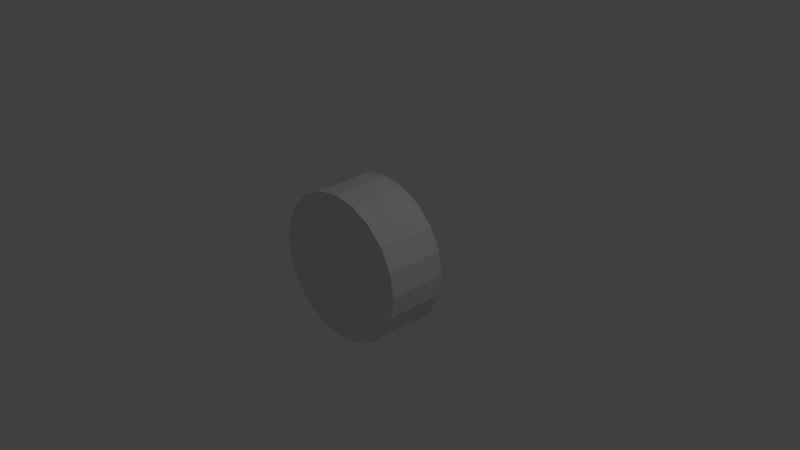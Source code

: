 # Source: roundcake.blend  (saved by Blender 2.76.0; exported with 4.5.12 LTS)
import bpy
from mathutils import Matrix  # noqa: F401  (used for matrix-valued properties, if any)

bpy.ops.wm.read_factory_settings(use_empty=True)
scene = bpy.context.scene
scene.name = 'Scene'

# ---- collections
col_collection_1 = bpy.data.collections.new('Collection 1'); scene.collection.children.link(col_collection_1)

# ---- world
world_world = bpy.data.worlds.new('World'); scene.world = world_world
world_world.color = (0.05088, 0.05088, 0.05088)
world_world.use_sun_shadow = False
world_world.sun_shadow_jitter_overblur = 0.0
world_world.cycles.sampling_method = 'MANUAL'
world_world.cycles.sample_map_resolution = 256

# ---- cameras
cam_camera = bpy.data.cameras.new('Camera')
cam_camera.clip_end = 100.0
cam_camera.lens = 35.0
cam_camera.sensor_width = 32.0
cam_camera.sensor_height = 18.0
cam_camera.ortho_scale = 7.314
cam_camera.dof.focus_distance = 0.0
cam_camera.dof.aperture_fstop = 128.0

# ---- lights
light_lamp = bpy.data.lights.new('Lamp', 'POINT')
light_lamp.transmission_factor = 0.0
light_lamp.cutoff_distance = 30.0
light_lamp.energy = 100.0
light_lamp.shadow_buffer_clip_start = 1.001
light_lamp.shadow_soft_size = 0.1
light_lamp.shadow_maximum_resolution = 0.006
light_lamp.use_absolute_resolution = True
light_lamp.cycles.use_multiple_importance_sampling = False

# ---- meshes
me_cylinder = bpy.data.meshes.new('Cylinder')
me_cylinder.from_pydata([(0.2275, 0.84, -0.7163), (0.2898, 0.9082, -0.734), (0.2529, 0.9129, -0.734), (0.2398, 0.9065, -0.734), (0.1644, 0.9065, -0.734), (0.09646, 0.8737, -0.734), (0.04946, 0.9112, -0.734), (0.03882, 0.8631, -0.7354), (0.05053, 0.8277, -0.7343), (0.08334, 0.824, -0.7309), (0.1307, 0.8146, -0.7261), (0.1834, 0.8146, -0.7208), (0.2308, 0.824, -0.716), (0.2183, 0.8122, -0.7172), (0.2568, 0.8631, -0.8256), (0.3143, 0.95, -0.8849), (0.2736, 0.9559, -0.8613), (0.2148, 0.9065, -0.8274), (0.1495, 0.9065, -0.7897), (0.09064, 0.8737, -0.7557), (0.04993, 0.9112, -0.7322), (0.04, 0.8631, -0.7282), (0.05074, 0.8277, -0.733), (0.08081, 0.824, -0.7465), (0.1243, 0.8146, -0.766), (0.1725, 0.8146, -0.7877), (0.216, 0.824, -0.8073), (0.246, 0.8277, -0.8208), (0.1556, 0.84, -0.8763), (0.1714, 0.9082, -0.9391), (0.153, 0.9129, -0.9071), (0.1464, 0.9065, -0.8957), (0.1087, 0.9065, -0.8305), (0.07474, 0.8737, -0.7716), (0.05123, 0.9112, -0.7309), (0.04467, 0.8631, -0.7224), (0.05155, 0.8277, -0.732), (0.07084, 0.824, -0.7587), (0.0987, 0.8146, -0.7974), (0.1296, 0.8146, -0.8403), (0.1575, 0.824, -0.8789), (0.1502, 0.8122, -0.8688), (0.07554, 0.8631, -0.9563), (0.05301, 0.95, -1.036), (0.05301, 0.9559, -0.9887), (0.05301, 0.9065, -0.9208), (0.05301, 0.9065, -0.8454), (0.05301, 0.8737, -0.7775), (0.05301, 0.9112, -0.7304), (0.05157, 0.8631, -0.7198), (0.05276, 0.8277, -0.7315), (0.05608, 0.824, -0.7643), (0.06089, 0.8146, -0.8117), (0.06622, 0.8146, -0.8644), (0.07103, 0.824, -0.9118), (0.07435, 0.8277, -0.9446), (-0.01891, 0.84, -0.8939), (-0.0654, 0.9082, -0.9391), (-0.04695, 0.9129, -0.9071), (-0.04038, 0.9065, -0.8957), (-0.002681, 0.9065, -0.8305), (0.03128, 0.8737, -0.7716), (0.05478, 0.9112, -0.7309), (0.05886, 0.8631, -0.721), (0.05403, 0.8277, -0.7317), (0.04051, 0.824, -0.7618), (0.02096, 0.8146, -0.8053), (-0.0007279, 0.8146, -0.8535), (-0.02027, 0.824, -0.897), (-0.01513, 0.8122, -0.8855), (-0.1282, 0.8631, -0.8647), (-0.2083, 0.95, -0.8849), (-0.1676, 0.9559, -0.8613), (-0.1087, 0.9065, -0.8274), (-0.04345, 0.9065, -0.7897), (0.01538, 0.8737, -0.7557), (0.05608, 0.9112, -0.7322), (0.06458, 0.8631, -0.7257), (0.05503, 0.8277, -0.7325), (0.02828, 0.824, -0.7518), (-0.01038, 0.8146, -0.7797), (-0.05328, 0.8146, -0.8106), (-0.09193, 0.824, -0.8385), (-0.1187, 0.8277, -0.8578), (-0.1215, 0.84, -0.7517), (-0.1838, 0.9082, -0.734), (-0.1469, 0.9129, -0.734), (-0.1338, 0.9065, -0.734), (-0.05837, 0.9065, -0.734), (0.009555, 0.8737, -0.734), (0.05656, 0.9112, -0.734), (0.0672, 0.8631, -0.7326), (0.05549, 0.8277, -0.7338), (0.02268, 0.824, -0.7371), (-0.02473, 0.8146, -0.7419), (-0.07735, 0.8146, -0.7472), (-0.1248, 0.824, -0.752), (-0.1123, 0.8122, -0.7508), (-0.1508, 0.8631, -0.6424), (-0.2083, 0.95, -0.5832), (-0.1676, 0.9559, -0.6067), (-0.1087, 0.9065, -0.6406), (-0.04345, 0.9065, -0.6783), (0.01538, 0.8737, -0.7123), (0.05608, 0.9112, -0.7358), (0.06602, 0.8631, -0.7399), (0.05528, 0.8277, -0.735), (0.02521, 0.824, -0.7215), (-0.01826, 0.8146, -0.702), (-0.06649, 0.8146, -0.6803), (-0.11, 0.824, -0.6607), (-0.14, 0.8277, -0.6472), (-0.04955, 0.84, -0.5917), (-0.0654, 0.9082, -0.5289), (-0.04695, 0.9129, -0.5609), (-0.04038, 0.9065, -0.5723), (-0.002681, 0.9065, -0.6375), (0.03128, 0.8737, -0.6964), (0.05478, 0.9112, -0.7371), (0.06135, 0.8631, -0.7456), (0.05447, 0.8277, -0.736), (0.03518, 0.824, -0.7093), (0.007314, 0.8146, -0.6706), (-0.02362, 0.8146, -0.6277), (-0.05148, 0.824, -0.5891), (-0.04415, 0.8122, -0.5992), (0.03048, 0.8631, -0.5117), (0.05301, 0.95, -0.4323), (0.05301, 0.9559, -0.4793), (0.05301, 0.9065, -0.5472), (0.05301, 0.9065, -0.6226), (0.05301, 0.8737, -0.6905), (0.05301, 0.9112, -0.7376), (0.05445, 0.8631, -0.7482), (0.05326, 0.8277, -0.7365), (0.04993, 0.824, -0.7037), (0.04513, 0.8146, -0.6563), (0.03979, 0.8146, -0.6036), (0.03499, 0.824, -0.5562), (0.03166, 0.8277, -0.5234), (0.1249, 0.84, -0.5741), (0.1714, 0.9082, -0.5289), (0.153, 0.9129, -0.5609), (0.1464, 0.9065, -0.5723), (0.1087, 0.9065, -0.6375), (0.07474, 0.8737, -0.6964), (0.05123, 0.9112, -0.7371), (0.04716, 0.8631, -0.747), (0.05199, 0.8277, -0.7363), (0.06551, 0.824, -0.7062), (0.08505, 0.8146, -0.6627), (0.1067, 0.8146, -0.6145), (0.1263, 0.824, -0.571), (0.1211, 0.8122, -0.5825), (0.2342, 0.8631, -0.6033), (0.3143, 0.95, -0.5832), (0.2736, 0.9559, -0.6067), (0.2148, 0.9065, -0.6406), (0.1495, 0.9065, -0.6783), (0.09064, 0.8737, -0.7123), (0.04993, 0.9112, -0.7358), (0.04144, 0.8631, -0.7423), (0.05099, 0.8277, -0.7355), (0.07774, 0.824, -0.7162), (0.1164, 0.8146, -0.6883), (0.1593, 0.8146, -0.6574), (0.198, 0.824, -0.6295), (0.2247, 0.8277, -0.6102), (0.003734, 0.09977, -1.003), (0.003734, 0.7294, -1.017), (0.3128, 0.09977, -0.9536), (0.3173, 0.7294, -0.9676), (0.5915, 0.09977, -0.8116), (0.6001, 0.7294, -0.8234), (0.8128, 0.09977, -0.5904), (0.8246, 0.7294, -0.599), (0.9548, 0.09977, -0.3116), (0.9687, 0.7294, -0.3161), (1.004, 0.09977, -0.002576), (1.018, 0.7294, -0.002576), (0.9548, 0.09977, 0.3064), (0.9687, 0.7294, 0.311), (0.8128, 0.09977, 0.5852), (0.8246, 0.7294, 0.5938), (0.5915, 0.09977, 0.8064), (0.6001, 0.7294, 0.8183), (0.3128, 0.09977, 0.9485), (0.3173, 0.7294, 0.9624), (0.003733, 0.09977, 0.9974), (0.003733, 0.7294, 1.012), (-0.3053, 0.09977, 0.9485), (-0.3098, 0.7294, 0.9624), (-0.5841, 0.09977, 0.8064), (-0.5927, 0.7294, 0.8183), (-0.8053, 0.09977, 0.5852), (-0.8171, 0.7294, 0.5938), (-0.9473, 0.09977, 0.3064), (-0.9612, 0.7294, 0.311), (-0.9963, 0.09977, -0.002577), (-1.011, 0.7294, -0.002577), (-0.9473, 0.09977, -0.3116), (-0.9612, 0.7294, -0.3161), (-0.8053, 0.09977, -0.5904), (-0.8171, 0.7294, -0.599), (-0.5841, 0.09977, -0.8116), (-0.5927, 0.7294, -0.8234), (-0.3053, 0.09977, -0.9536), (-0.3098, 0.7294, -0.9676), (0.3228, 0.7945, -0.9847), (0.003734, 0.7945, -1.035), (0.6107, 0.7945, -0.838), (0.8392, 0.7945, -0.6096), (0.9859, 0.7945, -0.3217), (1.036, 0.7945, -0.002576), (0.9859, 0.7945, 0.3165), (0.8392, 0.7945, 0.6044), (0.6107, 0.7945, 0.8329), (0.3228, 0.7945, 0.9795), (0.003733, 0.7945, 1.03), (-0.3154, 0.7945, 0.9795), (-0.6032, 0.7945, 0.8329), (-0.8317, 0.7945, 0.6044), (-0.9784, 0.7945, 0.3165), (-1.029, 0.7945, -0.002577), (-0.9784, 0.7945, -0.3217), (-0.8317, 0.7945, -0.6096), (-0.6032, 0.7945, -0.838), (-0.3154, 0.7945, -0.9847), (0.2955, 0.8658, -0.9007), (0.003734, 0.8658, -0.9469), (0.5588, 0.8658, -0.7666), (0.7677, 0.8658, -0.5576), (0.9019, 0.8658, -0.2944), (0.9481, 0.8658, -0.002576), (0.9019, 0.8658, 0.2892), (0.7677, 0.8658, 0.5525), (0.5588, 0.8658, 0.7614), (0.2955, 0.8658, 0.8955), (0.003733, 0.8658, 0.9418), (-0.2881, 0.8658, 0.8955), (-0.5513, 0.8658, 0.7614), (-0.7603, 0.8658, 0.5525), (-0.8944, 0.8658, 0.2892), (-0.9406, 0.8658, -0.002577), (-0.8944, 0.8658, -0.2944), (-0.7602, 0.8658, -0.5576), (-0.5513, 0.8658, -0.7666), (-0.2881, 0.8658, -0.9007), (0.2825, 0.8098, -0.8604), (0.003734, 0.8098, -0.9045), (0.5339, 0.8098, -0.7323), (0.7334, 0.8098, -0.5327), (0.8615, 0.8098, -0.2813), (0.9057, 0.8098, -0.002576), (0.8615, 0.8098, 0.2761), (0.7334, 0.8098, 0.5276), (0.5339, 0.8098, 0.7271), (0.2825, 0.8098, 0.8552), (0.003733, 0.8098, 0.8994), (-0.275, 0.8098, 0.8552), (-0.5264, 0.8098, 0.7271), (-0.726, 0.8098, 0.5276), (-0.8541, 0.8098, 0.2761), (-0.8982, 0.8098, -0.002577), (-0.8541, 0.8098, -0.2813), (-0.726, 0.8098, -0.5327), (-0.5264, 0.8098, -0.7323), (-0.275, 0.8098, -0.8604), (0.1633, 0.7945, -1.01), (0.4668, 0.7945, -0.9114), (0.7249, 0.7945, -0.7238), (0.9125, 0.7945, -0.4656), (1.011, 0.7945, -0.1621), (1.011, 0.7945, 0.157), (0.9125, 0.7945, 0.4605), (0.7249, 0.7945, 0.7186), (0.4668, 0.7945, 0.9062), (0.1633, 0.7945, 1.005), (-0.1558, 0.7945, 1.005), (-0.4593, 0.7945, 0.9062), (-0.7175, 0.7945, 0.7186), (-0.905, 0.7945, 0.4605), (-1.004, 0.7945, 0.157), (-1.004, 0.7945, -0.1621), (-0.905, 0.7945, -0.4656), (-0.7175, 0.7945, -0.7238), (-0.4593, 0.7945, -0.9114), (-0.1558, 0.7945, -1.01), (0.1496, 0.8493, -0.9238), (0.4272, 0.8493, -0.8336), (0.6633, 0.8493, -0.6621), (0.8348, 0.8493, -0.426), (0.925, 0.8493, -0.1485), (0.925, 0.8493, 0.1433), (0.8348, 0.8493, 0.4209), (0.6633, 0.8493, 0.6569), (0.4272, 0.8493, 0.8285), (0.1496, 0.8493, 0.9187), (-0.1422, 0.8493, 0.9187), (-0.4197, 0.8493, 0.8285), (-0.6558, 0.8493, 0.6569), (-0.8273, 0.8493, 0.4209), (-0.9175, 0.8493, 0.1433), (-0.9175, 0.8493, -0.1485), (-0.8273, 0.8493, -0.426), (-0.6558, 0.8493, -0.6621), (-0.4197, 0.8493, -0.8336), (-0.1422, 0.8493, -0.9238), (-0.9364, 0.8219, 0.3029), (-0.9848, 0.8219, -0.002577), (0.8034, 0.8219, 0.5784), (0.5848, 0.8219, 0.7971), (0.003734, 0.8219, -0.9911), (0.3092, 0.8219, -0.9427), (-0.9364, 0.8219, -0.308), (0.3092, 0.8219, 0.9375), (0.5848, 0.8219, -0.8023), (-0.796, 0.8219, -0.5836), (0.003733, 0.8219, 0.9859), (0.8034, 0.8219, -0.5836), (-0.5773, 0.8219, -0.8023), (-0.3017, 0.8219, 0.9375), (0.9439, 0.8219, -0.308), (-0.3017, 0.8219, -0.9427), (-0.5773, 0.8219, 0.7971), (0.9922, 0.8219, -0.002576), (-0.796, 0.8219, 0.5784), (0.9439, 0.8219, 0.3029), (0.8736, 0.7714, 0.4407), (-0.8662, 0.7714, 0.4407), (0.968, 0.7714, 0.1502), (-0.6866, 0.7714, 0.6878), (-0.149, 0.7714, -0.9669), (0.968, 0.7714, -0.1553), (-0.4395, 0.7714, 0.8673), (-0.4395, 0.7714, -0.8725), (0.8736, 0.7714, -0.4458), (-0.149, 0.7714, 0.9617), (-0.6866, 0.7714, -0.6929), (0.6941, 0.7714, -0.6929), (0.1565, 0.7714, 0.9617), (-0.8662, 0.7714, -0.4458), (0.447, 0.7714, -0.8725), (0.447, 0.7714, 0.8673), (-0.9606, 0.7714, -0.1553), (0.1565, 0.7714, -0.9669), (0.6941, 0.7714, 0.6878), (-0.9606, 0.7714, 0.1502), (0.1656, 0.8321, -0.5009), (0.003734, 0.8321, -0.5265), (0.3117, 0.8321, -0.4264), (0.4276, 0.8321, -0.3105), (0.502, 0.8321, -0.1645), (0.5277, 0.8321, -0.002576), (0.502, 0.8321, 0.1593), (0.4276, 0.8321, 0.3054), (0.3117, 0.8321, 0.4213), (0.1656, 0.8321, 0.4957), (0.003734, 0.8321, 0.5214), (-0.1582, 0.8321, 0.4957), (-0.3042, 0.8321, 0.4213), (-0.4201, 0.8321, 0.3054), (-0.4946, 0.8321, 0.1593), (-0.5202, 0.8321, -0.002577), (-0.4946, 0.8321, -0.1645), (-0.4201, 0.8321, -0.3105), (-0.3042, 0.8321, -0.4264), (-0.1582, 0.8321, -0.5009), (-1.008, 1.736e-06, -0.002577), (-0.5908, 1.617e-06, -0.8208), (-0.3088, 2.213e-06, 0.9594), (-0.8145, 1.736e-06, -0.5971), (-0.9582, 1.736e-06, -0.3151), (-0.5908, 2.094e-06, 0.8157), (0.822, 1.974e-06, 0.5919), (-0.9582, 1.855e-06, 0.31), (-0.8145, 1.974e-06, 0.5919), (0.5982, 2.094e-06, 0.8157), (0.9657, 1.736e-06, -0.3151), (0.003733, 2.213e-06, 1.009), (0.3163, 1.974e-06, 0.9594), (0.9657, 1.855e-06, 0.31), (1.015, 1.736e-06, -0.002576), (0.3163, 1.617e-06, -0.9645), (0.003734, 1.617e-06, -1.014), (-0.3088, 1.617e-06, -0.9645), (0.822, 1.736e-06, -0.5971), (0.5982, 1.617e-06, -0.8208), (-0.3114, 0.05282, -0.9725), (-0.5957, 0.05282, -0.8276), (-0.8213, 0.05282, -0.602), (-0.9662, 0.05282, -0.3177), (-1.016, 0.05282, -0.002577), (-0.9662, 0.05282, 0.3126), (-0.8213, 0.05282, 0.5969), (-0.5957, 0.05282, 0.8225), (-0.3114, 0.05282, 0.9673), (0.003733, 0.05282, 1.017), (0.3189, 0.05282, 0.9673), (0.6032, 0.05282, 0.8225), (0.8288, 0.05282, 0.5969), (0.9736, 0.05282, 0.3126), (1.024, 0.05282, -0.002576), (0.9736, 0.05282, -0.3177), (0.8288, 0.05282, -0.602), (0.6032, 0.05282, -0.8276), (0.3189, 0.05282, -0.9725), (0.003734, 0.05282, -1.022), (0.1428, 0.8309, -0.645), (0.1428, 0.8621, -0.6616), (0.1428, 0.8309, -0.8601), (0.1428, 0.8621, -0.8325), (0.3201, 0.8643, -0.6639), (0.3201, 0.89, -0.6805), (0.3201, 0.8643, -0.8412), (0.3201, 0.89, -0.8136), (0.4165, 0.8765, -0.7843), (0.4165, 0.8592, -0.8119), (0.4165, 0.8765, -0.7098), (0.4165, 0.8592, -0.6932), (0.4428, 0.8519, -0.7774), (0.4428, 0.8411, -0.7898), (0.4428, 0.8519, -0.7308), (0.4428, 0.8411, -0.7153), (0.475, 0.8683, -0.7648), (0.475, 0.8647, -0.7648), (0.475, 0.8683, -0.7403), (0.475, 0.8647, -0.7403), (0.09533, 0.8226, -0.6977), (0.09533, 0.8385, -0.7143), (0.09533, 0.8385, -0.7798), (0.09533, 0.8226, -0.8074), (0.1276, 0.8523, -0.746), (0.2314, 0.8761, -0.823), (0.3049, 0.8802, -0.746), (0.2314, 0.8761, -0.6711), (0.4013, 0.8667, -0.746), (0.3683, 0.8832, -0.6952), (0.3683, 0.8832, -0.7989), (0.4428, 0.8519, -0.7526), (0.4296, 0.8642, -0.7209), (0.4296, 0.8642, -0.7732), (0.475, 0.8683, -0.7525), (0.4589, 0.8601, -0.7773), (0.4589, 0.8601, -0.7278), (0.08012, 0.8287, -0.746), (0.1191, 0.8503, -0.8062), (0.1191, 0.8503, -0.688), (0.1038, 0.8405, -0.746), (0.4589, 0.8601, -0.7525), (0.4296, 0.8642, -0.7526), (0.3531, 0.8735, -0.746), (0.2162, 0.8663, -0.746), (-0.1009, 0.8309, -0.6909), (-0.08826, 0.8621, -0.68), (0.06222, 0.8309, -0.5506), (0.04128, 0.8621, -0.5686), (-0.2021, 0.8643, -0.5441), (-0.1895, 0.89, -0.5333), (-0.0677, 0.8643, -0.4285), (-0.08864, 0.89, -0.4465), (-0.1737, 0.8765, -0.3925), (-0.1528, 0.8592, -0.3745), (-0.2301, 0.8765, -0.4411), (-0.2428, 0.8592, -0.4519), (-0.1961, 0.8519, -0.377), (-0.1867, 0.8411, -0.3689), (-0.2314, 0.8519, -0.4074), (-0.2432, 0.8411, -0.4175), (-0.2266, 0.8683, -0.3609), (-0.2266, 0.8647, -0.3609), (-0.2452, 0.8683, -0.3769), (-0.2452, 0.8647, -0.3769), (-0.03002, 0.8226, -0.6925), (-0.0174, 0.8385, -0.6817), (0.0323, 0.8385, -0.6389), (0.05324, 0.8226, -0.6209), (-0.01439, 0.8523, -0.6366), (-0.02368, 0.8761, -0.5076), (-0.13, 0.8802, -0.5021), (-0.1389, 0.8761, -0.6066), (-0.1928, 0.8667, -0.429), (-0.2098, 0.8832, -0.4872), (-0.1312, 0.8832, -0.4195), (-0.2149, 0.8519, -0.3932), (-0.2304, 0.8642, -0.4239), (-0.1907, 0.8642, -0.3897), (-0.2359, 0.8683, -0.3689), (-0.2066, 0.8601, -0.3649), (-0.2442, 0.8601, -0.3972), (0.01655, 0.8287, -0.6725), (0.03679, 0.8503, -0.6038), (-0.05283, 0.8503, -0.6808), (0.001082, 0.8405, -0.6545), (-0.2254, 0.8601, -0.3811), (-0.2064, 0.8642, -0.4032), (-0.1614, 0.8735, -0.4656), (-0.07218, 0.8663, -0.5693), (-0.6743, 0.8396, 0.1085), (-0.7006, 0.9034, 0.0445), (-0.6937, 0.911, 0.08023), (-0.6915, 0.9057, 0.09369), (-0.6778, 0.9118, 0.1676), (-0.6666, 0.8848, 0.2371), (-0.6566, 0.9259, 0.2798), (-0.6579, 0.8789, 0.2947), (-0.6602, 0.8426, 0.2862), (-0.663, 0.8362, 0.2538), (-0.6673, 0.8227, 0.2073), (-0.6716, 0.8181, 0.1548), (-0.6752, 0.8234, 0.1067), (-0.6746, 0.8128, 0.1202), (-0.7862, 0.8659, 0.09725), (-0.8517, 0.9508, 0.04369), (-0.821, 0.9588, 0.07886), (-0.7787, 0.9126, 0.1349), (-0.7298, 0.9159, 0.1921), (-0.6869, 0.8864, 0.2466), (-0.655, 0.9257, 0.279), (-0.651, 0.8784, 0.2923), (-0.659, 0.8426, 0.2858), (-0.6779, 0.8372, 0.2591), (-0.7053, 0.8253, 0.2208), (-0.7354, 0.8225, 0.1774), (-0.7622, 0.8294, 0.1375), (-0.7808, 0.8313, 0.1101), (-0.8184, 0.8539, 0.2075), (-0.8805, 0.9238, 0.1971), (-0.8456, 0.9282, 0.2091), (-0.8334, 0.9218, 0.214), (-0.7624, 0.9214, 0.2393), (-0.6996, 0.8885, 0.2651), (-0.6539, 0.9256, 0.2775), (-0.6462, 0.8777, 0.2867), (-0.6581, 0.8424, 0.2848), (-0.6881, 0.8387, 0.271), (-0.7315, 0.829, 0.2515), (-0.7793, 0.8287, 0.2288), (-0.822, 0.8379, 0.2075), (-0.8111, 0.8263, 0.214), (-0.8816, 0.8875, 0.2982), (-0.9523, 0.98, 0.3266), (-0.9059, 0.9835, 0.3177), (-0.841, 0.9307, 0.31), (-0.7669, 0.9267, 0.2966), (-0.7014, 0.8906, 0.2874), (-0.6538, 0.9254, 0.2756), (-0.6449, 0.877, 0.2795), (-0.6579, 0.8423, 0.2836), (-0.6909, 0.8402, 0.2865), (-0.7387, 0.8328, 0.2911), (-0.7914, 0.8352, 0.2952), (-0.8385, 0.8467, 0.2981), (-0.8712, 0.8517, 0.3004), (-0.804, 0.869, 0.3817), (-0.8373, 0.943, 0.4291), (-0.8091, 0.9445, 0.405), (-0.7994, 0.9369, 0.3971), (-0.7421, 0.9304, 0.3485), (-0.6917, 0.892, 0.3076), (-0.6546, 0.9253, 0.274), (-0.6474, 0.8765, 0.2725), (-0.6583, 0.8422, 0.2823), (-0.6856, 0.8413, 0.3013), (-0.7251, 0.8357, 0.329), (-0.7685, 0.84, 0.3589), (-0.8073, 0.8533, 0.3849), (-0.7974, 0.8406, 0.3789), (-0.7544, 0.8992, 0.4815), (-0.7565, 0.9933, 0.5557), (-0.7406, 0.9947, 0.5111), (-0.7198, 0.9389, 0.4519), (-0.6946, 0.9316, 0.3812), (-0.6732, 0.8925, 0.3204), (-0.6561, 0.9252, 0.273), (-0.653, 0.8763, 0.2678), (-0.6593, 0.8422, 0.2815), (-0.6735, 0.8418, 0.3115), (-0.6942, 0.8369, 0.3552), (-0.7168, 0.8421, 0.4027), (-0.7368, 0.8561, 0.4447), (-0.7507, 0.8629, 0.4741), (-0.6455, 0.8698, 0.4568), (-0.6143, 0.9419, 0.5086), (-0.6208, 0.9435, 0.472), (-0.6234, 0.936, 0.4597), (-0.6372, 0.9299, 0.3858), (-0.6508, 0.8918, 0.3222), (-0.6579, 0.9253, 0.2728), (-0.6602, 0.8764, 0.2664), (-0.6606, 0.8422, 0.2813), (-0.658, 0.8414, 0.3143), (-0.6544, 0.8361, 0.3625), (-0.6501, 0.8407, 0.415), (-0.6458, 0.8542, 0.4615), (-0.6473, 0.8414, 0.4501), (-0.5319, 0.8894, 0.4639), (-0.46, 0.9775, 0.5019), (-0.4903, 0.9813, 0.4657), (-0.5362, 0.9291, 0.4185), (-0.5852, 0.9258, 0.3613), (-0.6305, 0.8902, 0.3126), (-0.6596, 0.9254, 0.2736), (-0.6672, 0.8769, 0.2689), (-0.6618, 0.8423, 0.2817), (-0.6432, 0.8404, 0.3091), (-0.6164, 0.8335, 0.349), (-0.5863, 0.8363, 0.3924), (-0.5588, 0.8482, 0.4307), (-0.5399, 0.8536, 0.4574), (-0.5015, 0.8556, 0.3578), (-0.4343, 0.9215, 0.356), (-0.4689, 0.9263, 0.3432), (-0.4815, 0.9199, 0.3394), (-0.5525, 0.9203, 0.3141), (-0.6177, 0.8881, 0.2942), (-0.6606, 0.9256, 0.2751), (-0.672, 0.8776, 0.2745), (-0.6626, 0.8424, 0.2827), (-0.633, 0.839, 0.2971), (-0.5903, 0.8298, 0.3184), (-0.5425, 0.83, 0.3411), (-0.4991, 0.8397, 0.3606), (-0.5108, 0.8279, 0.3563), (-0.4366, 0.8678, 0.263), (-0.3594, 0.9483, 0.219), (-0.4054, 0.9567, 0.2269), (-0.474, 0.911, 0.2434), (-0.548, 0.915, 0.2568), (-0.616, 0.886, 0.2719), (-0.6608, 0.9258, 0.2769), (-0.6733, 0.8783, 0.2817), (-0.6629, 0.8425, 0.284), (-0.6302, 0.8375, 0.2817), (-0.583, 0.826, 0.2788), (-0.5304, 0.8236, 0.2746), (-0.4826, 0.831, 0.27), (-0.4496, 0.8331, 0.2671), (-0.5159, 0.8405, 0.1836), (-0.4775, 0.9022, 0.1239), (-0.5053, 0.9101, 0.1473), (-0.5156, 0.9048, 0.1564), (-0.5728, 0.9113, 0.2049), (-0.6257, 0.8845, 0.2516), (-0.66, 0.9259, 0.2786), (-0.6708, 0.8788, 0.2886), (-0.6624, 0.8426, 0.2852), (-0.6355, 0.8363, 0.2669), (-0.5967, 0.823, 0.2408), (-0.5532, 0.8187, 0.211), (-0.5137, 0.8243, 0.1832), (-0.5245, 0.8136, 0.1913), (-0.5637, 0.8561, 0.07969), (-0.5552, 0.935, -0.01012), (-0.5707, 0.9455, 0.03343), (-0.5952, 0.9028, 0.1016), (-0.6203, 0.9101, 0.1723), (-0.6442, 0.8841, 0.2389), (-0.6585, 0.9259, 0.2796), (-0.6652, 0.879, 0.2934), (-0.6614, 0.8427, 0.286), (-0.6475, 0.8359, 0.2567), (-0.6275, 0.8218, 0.2147), (-0.6049, 0.8167, 0.1671), (-0.5843, 0.8216, 0.1234), (-0.57, 0.822, 0.09344), (-0.5892, 0.8337, 0.1796), (-0.6044, 0.8656, 0.1798), (-0.8005, 0.845, 0.218), (-0.7722, 0.8746, 0.2103), (-0.6388, 0.8535, 0.00627), (-0.6542, 0.88, 0.006938), (-0.813, 0.8628, 0.03789), (-0.7849, 0.887, 0.03067), (-0.7742, 0.8641, -0.06779), (-0.802, 0.8484, -0.06133), (-0.7011, 0.8602, -0.08107), (-0.6853, 0.8422, -0.0825), (-0.7732, 0.8372, -0.09265), (-0.7858, 0.8271, -0.08948), (-0.7274, 0.8347, -0.101), (-0.7125, 0.8232, -0.1028), (-0.7661, 0.8502, -0.1278), (-0.7662, 0.8466, -0.1275), (-0.7419, 0.8489, -0.1322), (-0.742, 0.8454, -0.1319), (-0.6326, 0.832, 0.2363), (-0.6483, 0.8487, 0.2378), (-0.7127, 0.8522, 0.2495), (-0.7404, 0.8378, 0.2558), (-0.6848, 0.8616, 0.2106), (-0.7786, 0.8808, 0.1205), (-0.7161, 0.8749, 0.03439), (-0.6293, 0.8728, 0.09337), (-0.7342, 0.8536, -0.05885), (-0.6776, 0.8701, -0.03707), (-0.7796, 0.8755, -0.01856), (-0.7487, 0.8359, -0.09709), (-0.7148, 0.8475, -0.09092), (-0.7662, 0.8502, -0.08158), (-0.754, 0.8495, -0.13), (-0.7757, 0.844, -0.1091), (-0.727, 0.8414, -0.118), (-0.6771, 0.8419, 0.2592), (-0.7425, 0.8634, 0.2299), (-0.6263, 0.8572, 0.2088), (-0.6809, 0.8517, 0.2349), (-0.7514, 0.8427, -0.1136), (-0.7459, 0.8491, -0.08527), (-0.7251, 0.8642, -0.01223), (-0.7005, 0.8682, 0.1225), (-0.5898, 0.8559, 0.4266), (-0.5803, 0.8854, 0.4095), (-0.4818, 0.8353, 0.2417), (-0.4945, 0.869, 0.2627), (-0.426, 0.8897, 0.4966), (-0.4166, 0.9137, 0.48), (-0.3369, 0.8727, 0.3443), (-0.3498, 0.9009, 0.3657), (-0.2818, 0.8915, 0.4406), (-0.2685, 0.8717, 0.4184), (-0.3192, 0.8986, 0.5046), (-0.3282, 0.8831, 0.5204), (-0.2633, 0.8681, 0.462), (-0.2575, 0.8561, 0.4523), (-0.2868, 0.8726, 0.502), (-0.295, 0.8633, 0.5164), (-0.2413, 0.886, 0.4875), (-0.2414, 0.8825, 0.4879), (-0.2537, 0.8884, 0.5087), (-0.2538, 0.8848, 0.509), (-0.6047, 0.8419, 0.3582), (-0.5957, 0.8562, 0.3425), (-0.5628, 0.8499, 0.2861), (-0.5495, 0.8314, 0.2638), (-0.5514, 0.8673, 0.3302), (-0.4221, 0.885, 0.3142), (-0.3973, 0.8975, 0.417), (-0.4985, 0.8995, 0.4448), (-0.3145, 0.8852, 0.4668), (-0.3679, 0.9061, 0.4923), (-0.3158, 0.8962, 0.4032), (-0.2758, 0.8705, 0.4834), (-0.3027, 0.8855, 0.5029), (-0.2764, 0.8805, 0.4579), (-0.2475, 0.8872, 0.4981), (-0.2492, 0.8765, 0.4694), (-0.2741, 0.8812, 0.512), (-0.5933, 0.8432, 0.3084), (-0.5286, 0.8594, 0.2744), (-0.588, 0.8708, 0.376), (-0.5724, 0.8553, 0.3193), (-0.2617, 0.8788, 0.4907), (-0.2868, 0.8825, 0.4756), (-0.3559, 0.8913, 0.4419), (-0.4744, 0.8824, 0.3736), (0.3746, 0.835, -0.4343), (0.4017, 0.8687, -0.4097), (0.3903, 0.8727, -0.4252), (0.3862, 0.8699, -0.4311), (0.3628, 0.8731, -0.4633), (0.3416, 0.8588, -0.4939), (0.3271, 0.8806, -0.512), (0.3243, 0.8557, -0.5195), (0.3274, 0.8366, -0.5159), (0.3361, 0.8332, -0.5011), (0.3487, 0.826, -0.4799), (0.3628, 0.8236, -0.4558), (0.3754, 0.8264, -0.4336), (0.3721, 0.8208, -0.4399), (0.4306, 0.8489, -0.4544), (0.474, 0.8938, -0.4438), (0.4514, 0.898, -0.4535), (0.4184, 0.8736, -0.4707), (0.382, 0.8753, -0.4868), (0.3491, 0.8597, -0.5031), (0.3265, 0.8805, -0.5113), (0.3216, 0.8555, -0.5167), (0.3269, 0.8365, -0.5154), (0.342, 0.8337, -0.507), (0.3638, 0.8274, -0.495), (0.3881, 0.8259, -0.4811), (0.41, 0.8296, -0.4681), (0.4251, 0.8306, -0.4593), (0.4208, 0.8425, -0.5144), (0.4528, 0.8795, -0.5236), (0.4334, 0.8818, -0.5213), (0.4265, 0.8784, -0.5209), (0.3868, 0.8782, -0.5168), (0.351, 0.8608, -0.5148), (0.3264, 0.8804, -0.5103), (0.3206, 0.8551, -0.5129), (0.3267, 0.8365, -0.5148), (0.3441, 0.8345, -0.515), (0.3693, 0.8294, -0.5156), (0.3973, 0.8292, -0.5156), (0.4225, 0.8341, -0.5152), (0.4159, 0.8279, -0.5158), (0.4303, 0.8603, -0.572), (0.4576, 0.9092, -0.6018), (0.4375, 0.9111, -0.5869), (0.4083, 0.8831, -0.5685), (0.376, 0.881, -0.5452), (0.3468, 0.8619, -0.5258), (0.3267, 0.8803, -0.5094), (0.3216, 0.8548, -0.5092), (0.3269, 0.8364, -0.5141), (0.342, 0.8353, -0.523), (0.3637, 0.8314, -0.5361), (0.3879, 0.8326, -0.5501), (0.4098, 0.8387, -0.5622), (0.4249, 0.8414, -0.5707), (0.3743, 0.8505, -0.5942), (0.3794, 0.8897, -0.6245), (0.3714, 0.8904, -0.6065), (0.3686, 0.8864, -0.6005), (0.3523, 0.883, -0.5643), (0.3375, 0.8627, -0.5333), (0.3275, 0.8803, -0.5088), (0.3244, 0.8545, -0.5065), (0.3274, 0.8363, -0.5136), (0.336, 0.8359, -0.5289), (0.3486, 0.8329, -0.5511), (0.3625, 0.8352, -0.5753), (0.3751, 0.8422, -0.5966), (0.3718, 0.8355, -0.5914), (0.3279, 0.8665, -0.6306), (0.3119, 0.9163, -0.6665), (0.3145, 0.917, -0.6416), (0.3181, 0.8875, -0.6085), (0.3222, 0.8836, -0.5691), (0.3258, 0.8629, -0.5352), (0.3284, 0.8803, -0.5086), (0.3281, 0.8544, -0.5055), (0.328, 0.8363, -0.5135), (0.328, 0.8361, -0.531), (0.3279, 0.8336, -0.5566), (0.3278, 0.8363, -0.5844), (0.3278, 0.8437, -0.609), (0.3278, 0.8473, -0.6262), (0.2815, 0.851, -0.594), (0.2548, 0.8891, -0.6116), (0.2662, 0.8899, -0.5956), (0.2703, 0.886, -0.5904), (0.2937, 0.8827, -0.5582), (0.3147, 0.8626, -0.5309), (0.3294, 0.8803, -0.509), (0.3319, 0.8544, -0.5065), (0.3287, 0.8363, -0.5136), (0.3199, 0.8359, -0.5288), (0.3072, 0.8331, -0.551), (0.2932, 0.8355, -0.5751), (0.2806, 0.8427, -0.5963), (0.2839, 0.8359, -0.5912), (0.2256, 0.8613, -0.5715), (0.1827, 0.9079, -0.5733), (0.2054, 0.9099, -0.5629), (0.238, 0.8823, -0.5508), (0.2745, 0.8805, -0.5347), (0.3072, 0.8617, -0.5217), (0.33, 0.8804, -0.5097), (0.3347, 0.8547, -0.5092), (0.3292, 0.8364, -0.5141), (0.314, 0.8354, -0.5229), (0.2921, 0.8317, -0.5359), (0.2679, 0.8332, -0.5498), (0.2461, 0.8395, -0.5618), (0.2309, 0.8423, -0.5702), (0.2353, 0.8434, -0.5139), (0.2036, 0.8783, -0.4978), (0.2231, 0.8808, -0.4995), (0.23, 0.8775, -0.5006), (0.2696, 0.8776, -0.5047), (0.3053, 0.8606, -0.51), (0.3301, 0.8805, -0.5107), (0.3357, 0.8551, -0.513), (0.3293, 0.8364, -0.5148), (0.3119, 0.8346, -0.5149), (0.2867, 0.8298, -0.5153), (0.2587, 0.8299, -0.5153), (0.2335, 0.835, -0.5147), (0.2401, 0.8288, -0.5153), (0.2259, 0.8499, -0.4539), (0.1991, 0.8925, -0.4153), (0.2193, 0.8969, -0.4295), (0.2482, 0.8727, -0.453), (0.2805, 0.8748, -0.4763), (0.3095, 0.8595, -0.499), (0.3298, 0.8805, -0.5116), (0.3346, 0.8554, -0.5167), (0.3292, 0.8365, -0.5154), (0.3141, 0.8338, -0.5069), (0.2922, 0.8277, -0.4948), (0.268, 0.8265, -0.4808), (0.2463, 0.8304, -0.4677), (0.2312, 0.8315, -0.4588), (0.2818, 0.8354, -0.4341), (0.2771, 0.8681, -0.3968), (0.2851, 0.8722, -0.4143), (0.2879, 0.8694, -0.421), (0.3042, 0.8729, -0.4572), (0.3188, 0.8587, -0.4915), (0.329, 0.8806, -0.5122), (0.3319, 0.8557, -0.5195), (0.3287, 0.8366, -0.5159), (0.32, 0.8332, -0.501), (0.3074, 0.8262, -0.4798), (0.2935, 0.8239, -0.4556), (0.2809, 0.8269, -0.4334), (0.2842, 0.8212, -0.4397), (0.3284, 0.8437, -0.3953), (0.3448, 0.8854, -0.3505), (0.3422, 0.891, -0.3748), (0.3384, 0.8684, -0.4129), (0.3343, 0.8722, -0.4524), (0.3305, 0.8585, -0.4897), (0.3281, 0.8806, -0.5124), (0.3281, 0.8558, -0.5205), (0.328, 0.8366, -0.5161), (0.328, 0.833, -0.4989), (0.3281, 0.8256, -0.4743), (0.3281, 0.8229, -0.4465), (0.3282, 0.8254, -0.4209), (0.3283, 0.8256, -0.4033), (0.3178, 0.8318, -0.4488), (0.325, 0.8487, -0.4524), (0.4099, 0.8378, -0.5153), (0.3982, 0.8535, -0.5052), (0.381, 0.8423, -0.3774), (0.3881, 0.8563, -0.3812), (0.4569, 0.8473, -0.4322), (0.4451, 0.86, -0.4223), (0.4625, 0.8479, -0.3729), (0.4742, 0.8396, -0.3823), (0.4306, 0.8458, -0.3499), (0.4234, 0.8363, -0.3456), (0.4676, 0.8337, -0.3608), (0.4729, 0.8283, -0.3652), (0.4477, 0.8324, -0.3464), (0.441, 0.8263, -0.3421), (0.4723, 0.8406, -0.3424), (0.4722, 0.8387, -0.3426), (0.4617, 0.8399, -0.3348), (0.4617, 0.838, -0.335), (0.3256, 0.8309, -0.4858), (0.3327, 0.8398, -0.4901), (0.3608, 0.8416, -0.5103), (0.3726, 0.834, -0.5197), (0.3564, 0.8466, -0.4854), (0.4217, 0.8567, -0.4638), (0.4114, 0.8536, -0.4084), (0.3566, 0.8525, -0.4168), (0.4413, 0.8423, -0.368), (0.4094, 0.8511, -0.3656), (0.4538, 0.854, -0.3976), (0.457, 0.833, -0.3531), (0.4393, 0.8391, -0.3483), (0.4618, 0.8406, -0.3645), (0.467, 0.8402, -0.3386), (0.4726, 0.8373, -0.3535), (0.4514, 0.8359, -0.3382), (0.3416, 0.8362, -0.5069), (0.3795, 0.8475, -0.5078), (0.3289, 0.8443, -0.4712), (0.349, 0.8414, -0.4961), (0.462, 0.8366, -0.3458), (0.4529, 0.84, -0.3581), (0.4264, 0.848, -0.3882), (0.3839, 0.8501, -0.4469), (0.2618, 0.8436, -0.5669), (0.2612, 0.8592, -0.5565), (0.2523, 0.8327, -0.454), (0.2536, 0.8505, -0.4669), (0.1676, 0.8615, -0.563), (0.167, 0.8741, -0.5529), (0.1598, 0.8525, -0.47), (0.1611, 0.8674, -0.4831), (0.1115, 0.8624, -0.5034), (0.1103, 0.8519, -0.4898), (0.1148, 0.8662, -0.5425), (0.1155, 0.858, -0.5521), (0.09788, 0.85, -0.5094), (0.0973, 0.8437, -0.5034), (0.09993, 0.8524, -0.5338), (0.1006, 0.8475, -0.5426), (0.08154, 0.8595, -0.5166), (0.08153, 0.8576, -0.5167), (0.08262, 0.8607, -0.5295), (0.08261, 0.8589, -0.5296), (0.2845, 0.8362, -0.5376), (0.2838, 0.8437, -0.5281), (0.2809, 0.8404, -0.4937), (0.2796, 0.8306, -0.48), (0.2654, 0.8496, -0.5121), (0.2074, 0.8589, -0.475), (0.1721, 0.8656, -0.5184), (0.2141, 0.8667, -0.5547), (0.1212, 0.8591, -0.5233), (0.1409, 0.8702, -0.5477), (0.1363, 0.8649, -0.4933), (0.09897, 0.8513, -0.5224), (0.1073, 0.8593, -0.5379), (0.105, 0.8566, -0.5104), (0.08208, 0.8601, -0.523), (0.08944, 0.8544, -0.5097), (0.09162, 0.857, -0.5357), (0.2904, 0.8369, -0.5113), (0.2673, 0.8455, -0.4803), (0.2725, 0.8514, -0.5423), (0.2779, 0.8433, -0.5117), (0.09053, 0.8557, -0.5227), (0.106, 0.8576, -0.5212), (0.1466, 0.8623, -0.5209), (0.2187, 0.8576, -0.5153), (-0.1738, 0.8401, -0.5582), (-0.1459, 0.8771, -0.54), (-0.1557, 0.8779, -0.557), (-0.1596, 0.874, -0.5624), (-0.1803, 0.8707, -0.5964), (-0.2003, 0.8507, -0.6245), (-0.2115, 0.8683, -0.6485), (-0.2159, 0.8426, -0.6501), (-0.2147, 0.8247, -0.6418), (-0.2074, 0.8245, -0.6258), (-0.197, 0.8219, -0.6025), (-0.185, 0.8246, -0.5773), (-0.1738, 0.832, -0.5554), (-0.1771, 0.8252, -0.5605), (-0.1156, 0.8451, -0.5759), (-0.06939, 0.8884, -0.5724), (-0.09087, 0.8916, -0.5849), (-0.1244, 0.8658, -0.5986), (-0.1593, 0.8659, -0.618), (-0.1921, 0.8488, -0.6329), (-0.2122, 0.8684, -0.6479), (-0.2188, 0.8432, -0.6476), (-0.2152, 0.8248, -0.6414), (-0.2011, 0.8232, -0.6311), (-0.1808, 0.8186, -0.616), (-0.1578, 0.8191, -0.6001), (-0.1367, 0.8244, -0.5864), (-0.1222, 0.8266, -0.5768), (-0.1214, 0.8249, -0.6332), (-0.08586, 0.8564, -0.648), (-0.1051, 0.8605, -0.6482), (-0.1123, 0.8577, -0.6476), (-0.152, 0.861, -0.6472), (-0.1893, 0.847, -0.6443), (-0.2124, 0.8686, -0.6469), (-0.2201, 0.8438, -0.644), (-0.2154, 0.8249, -0.6407), (-0.1983, 0.8218, -0.6389), (-0.1736, 0.8152, -0.6359), (-0.1458, 0.8132, -0.6334), (-0.1204, 0.8164, -0.6319), (-0.1275, 0.8107, -0.6316), (-0.1063, 0.8274, -0.6924), (-0.07294, 0.8657, -0.7303), (-0.09387, 0.8724, -0.7182), (-0.1266, 0.8518, -0.6964), (-0.1606, 0.8575, -0.6763), (-0.1926, 0.8456, -0.6557), (-0.2121, 0.8687, -0.646), (-0.2194, 0.8443, -0.6402), (-0.2153, 0.825, -0.6401), (-0.1998, 0.8208, -0.647), (-0.1775, 0.8124, -0.6568), (-0.1523, 0.8087, -0.6684), (-0.1293, 0.8102, -0.6796), (-0.1134, 0.8098, -0.6871), (-0.1612, 0.816, -0.7166), (-0.1507, 0.8462, -0.7547), (-0.1598, 0.8519, -0.7382), (-0.1634, 0.8496, -0.7318), (-0.1825, 0.8562, -0.6974), (-0.2011, 0.8451, -0.6639), (-0.2114, 0.8687, -0.6453), (-0.2169, 0.8445, -0.6372), (-0.2149, 0.8251, -0.6395), (-0.2052, 0.8203, -0.6534), (-0.1914, 0.8112, -0.673), (-0.1756, 0.8066, -0.6957), (-0.1609, 0.8074, -0.7168), (-0.1652, 0.8023, -0.7105), (-0.2034, 0.8256, -0.7598), (-0.2124, 0.8659, -0.8078), (-0.2116, 0.8726, -0.7837), (-0.2129, 0.8519, -0.7443), (-0.2121, 0.8576, -0.7049), (-0.2127, 0.8456, -0.6668), (-0.2105, 0.8687, -0.6451), (-0.2132, 0.8444, -0.6359), (-0.2142, 0.825, -0.6393), (-0.213, 0.8205, -0.6562), (-0.2115, 0.8118, -0.6803), (-0.2093, 0.8076, -0.7079), (-0.2069, 0.8088, -0.7335), (-0.2054, 0.808, -0.7509), (-0.2534, 0.8224, -0.7249), (-0.2755, 0.8567, -0.7534), (-0.2652, 0.8607, -0.7371), (-0.2619, 0.8579, -0.7307), (-0.2412, 0.8611, -0.6968), (-0.2241, 0.847, -0.6637), (-0.2096, 0.8686, -0.6453), (-0.2094, 0.844, -0.6365), (-0.2136, 0.825, -0.6394), (-0.2212, 0.8214, -0.6548), (-0.2324, 0.8141, -0.6767), (-0.2444, 0.8114, -0.7019), (-0.2548, 0.8139, -0.7252), (-0.2525, 0.8084, -0.7184), (-0.3097, 0.8415, -0.7107), (-0.3484, 0.8889, -0.7274), (-0.3264, 0.8919, -0.7158), (-0.2971, 0.8661, -0.6946), (-0.2622, 0.866, -0.6752), (-0.2322, 0.8489, -0.6553), (-0.2089, 0.8684, -0.646), (-0.2064, 0.8434, -0.639), (-0.2131, 0.8249, -0.6398), (-0.2275, 0.8227, -0.6495), (-0.2486, 0.8174, -0.6632), (-0.2716, 0.8169, -0.6791), (-0.2919, 0.8215, -0.6942), (-0.3061, 0.8231, -0.7044), (-0.3058, 0.8377, -0.6498), (-0.3355, 0.8773, -0.6454), (-0.3158, 0.8782, -0.646), (-0.3092, 0.8742, -0.6456), (-0.2695, 0.8709, -0.646), (-0.2351, 0.8508, -0.6439), (-0.2087, 0.8683, -0.647), (-0.2051, 0.8428, -0.6426), (-0.2128, 0.8247, -0.6405), (-0.2303, 0.8241, -0.6418), (-0.2558, 0.8208, -0.6433), (-0.2836, 0.8228, -0.6458), (-0.3082, 0.8295, -0.6488), (-0.3021, 0.8228, -0.6473), (-0.3189, 0.8592, -0.5942), (-0.3448, 0.9116, -0.5695), (-0.3234, 0.9111, -0.5825), (-0.2949, 0.8801, -0.5968), (-0.2609, 0.8744, -0.6169), (-0.2317, 0.8522, -0.6325), (-0.2089, 0.8682, -0.6479), (-0.2058, 0.8423, -0.6464), (-0.213, 0.8247, -0.6411), (-0.2288, 0.8251, -0.6336), (-0.2519, 0.8236, -0.6224), (-0.2771, 0.8273, -0.6108), (-0.2993, 0.8357, -0.6011), (-0.3149, 0.8399, -0.5941), (-0.266, 0.8465, -0.5665), (-0.2707, 0.8875, -0.5387), (-0.2611, 0.8868, -0.5559), (-0.2581, 0.8822, -0.5614), (-0.239, 0.8757, -0.5958), (-0.2232, 0.8527, -0.6243), (-0.2096, 0.8681, -0.6486), (-0.2084, 0.8421, -0.6494), (-0.2134, 0.8246, -0.6417), (-0.2234, 0.8256, -0.6273), (-0.238, 0.8248, -0.6062), (-0.2538, 0.8294, -0.5835), (-0.2677, 0.8385, -0.5639), (-0.2644, 0.8312, -0.5684), (-0.2219, 0.861, -0.5268), (-0.2053, 0.9113, -0.492), (-0.2056, 0.9109, -0.517), (-0.2086, 0.88, -0.5488), (-0.2094, 0.8743, -0.5883), (-0.2116, 0.8521, -0.6214), (-0.2106, 0.8682, -0.6488), (-0.212, 0.8422, -0.6507), (-0.214, 0.8246, -0.6419), (-0.2156, 0.8254, -0.6244), (-0.2179, 0.8242, -0.5989), (-0.2201, 0.8284, -0.5713), (-0.2217, 0.8371, -0.5472), (-0.2229, 0.8416, -0.5303), (-0.2295, 0.8372, -0.5767), (-0.2207, 0.8522, -0.5835), (-0.1326, 0.8208, -0.634), (-0.1437, 0.8392, -0.629), (-0.171, 0.8608, -0.5044), (-0.1624, 0.8729, -0.5108), (-0.09116, 0.8473, -0.5516), (-0.1025, 0.8628, -0.5462), (-0.0899, 0.8621, -0.4939), (-0.07819, 0.851, -0.5), (-0.1234, 0.8678, -0.4741), (-0.1317, 0.8601, -0.4684), (-0.08682, 0.851, -0.4784), (-0.0817, 0.8444, -0.4809), (-0.1078, 0.8545, -0.466), (-0.1153, 0.8501, -0.461), (-0.083, 0.8619, -0.4618), (-0.08315, 0.86, -0.4615), (-0.09407, 0.8637, -0.4552), (-0.09422, 0.8619, -0.455), (-0.2192, 0.8268, -0.6115), (-0.211, 0.8338, -0.6171), (-0.1814, 0.8288, -0.6346), (-0.1697, 0.8184, -0.6407), (-0.1873, 0.84, -0.6121), (-0.1231, 0.851, -0.5876), (-0.1375, 0.8622, -0.5343), (-0.1916, 0.8625, -0.5471), (-0.1117, 0.8593, -0.4898), (-0.1429, 0.8703, -0.4924), (-0.0962, 0.8625, -0.5201), (-0.09803, 0.8529, -0.4717), (-0.1154, 0.8611, -0.4702), (-0.09179, 0.8571, -0.4841), (-0.08853, 0.8628, -0.4585), (-0.08212, 0.8559, -0.4717), (-0.1044, 0.8597, -0.4585), (-0.2013, 0.8256, -0.6317), (-0.1626, 0.834, -0.6318), (-0.2158, 0.843, -0.6003), (-0.1943, 0.8328, -0.6219), (-0.09328, 0.8578, -0.4651), (-0.1011, 0.8587, -0.4786), (-0.1246, 0.8607, -0.5121), (-0.1624, 0.8511, -0.5732), (-0.2756, 0.8232, -0.6987), (-0.2757, 0.8408, -0.6925), (-0.2941, 0.8409, -0.5878), (-0.2904, 0.8549, -0.6044), (-0.368, 0.8474, -0.7077), (-0.3683, 0.8622, -0.7011), (-0.3832, 0.862, -0.6164), (-0.3798, 0.8731, -0.6326), (-0.428, 0.8665, -0.6555), (-0.4311, 0.8598, -0.6399), (-0.4215, 0.8603, -0.6938), (-0.4208, 0.85, -0.7011), (-0.4421, 0.8539, -0.6595), (-0.4437, 0.8493, -0.6523), (-0.4381, 0.8501, -0.6836), (-0.4372, 0.8431, -0.6908), (-0.457, 0.8623, -0.6702), (-0.4572, 0.8605, -0.67), (-0.4549, 0.8603, -0.6829), (-0.4551, 0.8585, -0.6826), (-0.2558, 0.8218, -0.6666), (-0.2565, 0.8314, -0.6592), (-0.2622, 0.8368, -0.6254), (-0.2652, 0.8308, -0.61), (-0.2754, 0.8422, -0.6469), (-0.3351, 0.864, -0.6185), (-0.3664, 0.862, -0.6653), (-0.322, 0.8515, -0.6968), (-0.4172, 0.8578, -0.6731), (-0.3949, 0.8613, -0.6975), (-0.4039, 0.8698, -0.644), (-0.44, 0.8518, -0.6724), (-0.4299, 0.8552, -0.6884), (-0.4344, 0.8596, -0.6614), (-0.456, 0.8613, -0.6766), (-0.4501, 0.8586, -0.6617), (-0.4458, 0.8546, -0.6872), (-0.2518, 0.8285, -0.6407), (-0.2763, 0.8458, -0.6149), (-0.2661, 0.8361, -0.6758), (-0.2636, 0.8353, -0.6438), (-0.448, 0.8566, -0.6745), (-0.4326, 0.8579, -0.6721), (-0.3918, 0.8599, -0.6692), (-0.3209, 0.8521, -0.6561), (0.5169, 0.8174, 0.3494), (0.505, 0.887, 0.4111), (0.5276, 0.8886, 0.3818), (0.5344, 0.8812, 0.3712), (0.579, 0.8751, 0.3111), (0.6139, 0.8374, 0.2562), (0.6479, 0.8704, 0.2195), (0.6474, 0.822, 0.2109), (0.6338, 0.7884, 0.2188), (0.6112, 0.7879, 0.2429), (0.5778, 0.7832, 0.2776), (0.5424, 0.7882, 0.3164), (0.5121, 0.802, 0.3515), (0.5186, 0.7892, 0.3421), (0.5891, 0.8268, 0.4386), (0.6157, 0.9084, 0.5217), (0.6224, 0.9143, 0.4753), (0.6225, 0.8658, 0.407), (0.6316, 0.8659, 0.3324), (0.6344, 0.8338, 0.2646), (0.6462, 0.8707, 0.2188), (0.641, 0.8232, 0.2075), (0.6327, 0.7886, 0.2182), (0.6249, 0.7855, 0.2502), (0.6129, 0.7769, 0.2963), (0.6014, 0.7777, 0.3477), (0.5925, 0.7878, 0.3942), (0.5859, 0.7918, 0.4264), (0.6851, 0.7887, 0.3876), (0.7361, 0.8481, 0.4392), (0.7227, 0.8557, 0.4055), (0.7166, 0.8505, 0.3933), (0.6877, 0.8568, 0.3243), (0.6563, 0.8303, 0.2614), (0.6444, 0.871, 0.2191), (0.6338, 0.8244, 0.2078), (0.6314, 0.7888, 0.2182), (0.6404, 0.7829, 0.2495), (0.6527, 0.7704, 0.2946), (0.668, 0.7667, 0.3449), (0.6834, 0.7728, 0.3904), (0.6778, 0.762, 0.3782), (0.799, 0.7934, 0.3721), (0.8889, 0.8656, 0.4034), (0.8529, 0.8782, 0.3754), (0.7916, 0.8393, 0.3338), (0.7324, 0.8501, 0.2888), (0.6737, 0.8277, 0.2475), (0.643, 0.8712, 0.2202), (0.6276, 0.8253, 0.2117), (0.6303, 0.7889, 0.2189), (0.6535, 0.7809, 0.2411), (0.6863, 0.7652, 0.273), (0.7245, 0.7581, 0.3087), (0.7604, 0.7611, 0.3411), (0.7847, 0.7602, 0.3634), (0.8023, 0.772, 0.259), (0.8763, 0.8288, 0.2504), (0.8411, 0.8395, 0.2461), (0.8272, 0.8353, 0.2444), (0.7537, 0.8477, 0.2355), (0.682, 0.8267, 0.2267), (0.6423, 0.8713, 0.2219), (0.6242, 0.8257, 0.2182), (0.6297, 0.789, 0.22), (0.6608, 0.78, 0.2271), (0.7049, 0.7629, 0.2373), (0.7556, 0.7543, 0.2488), (0.8028, 0.7558, 0.2594), (0.7889, 0.7462, 0.2564), (0.8478, 0.79, 0.1548), (0.9252, 0.866, 0.1049), (0.8836, 0.8786, 0.1235), (0.814, 0.8396, 0.149), (0.7458, 0.8503, 0.1786), (0.679, 0.8277, 0.2045), (0.6425, 0.8712, 0.2237), (0.6245, 0.8255, 0.2256), (0.6298, 0.789, 0.2213), (0.6602, 0.7805, 0.2114), (0.7034, 0.764, 0.1971), (0.7531, 0.7561, 0.1813), (0.7994, 0.7583, 0.1673), (0.8309, 0.757, 0.1576), (0.7513, 0.7841, 0.09227), (0.7855, 0.8486, 0.03344), (0.7644, 0.8562, 0.06296), (0.7556, 0.8509, 0.07331), (0.7109, 0.857, 0.1334), (0.6654, 0.8304, 0.1869), (0.6436, 0.871, 0.2252), (0.6284, 0.8247, 0.2318), (0.6305, 0.7888, 0.2224), (0.6519, 0.7821, 0.1982), (0.6822, 0.7683, 0.163), (0.7176, 0.7633, 0.1242), (0.7509, 0.768, 0.0895), (0.7406, 0.7576, 0.09845), (0.6866, 0.82, 0.004094), (0.6884, 0.9092, -0.0753), (0.6837, 0.915, -0.02867), (0.6675, 0.8663, 0.03748), (0.6584, 0.8662, 0.1121), (0.6449, 0.834, 0.1786), (0.6453, 0.8707, 0.2259), (0.6348, 0.8236, 0.2352), (0.6316, 0.7886, 0.223), (0.6382, 0.7846, 0.1909), (0.647, 0.7745, 0.1443), (0.6586, 0.7737, 0.09291), (0.6705, 0.7823, 0.04678), (0.6783, 0.7854, 0.01479), (0.5832, 0.8128, 0.05408), (0.5544, 0.8875, 0.00536), (0.5693, 0.8891, 0.03926), (0.5733, 0.8816, 0.05116), (0.6022, 0.8753, 0.1202), (0.623, 0.8375, 0.1818), (0.6471, 0.8704, 0.2256), (0.642, 0.8224, 0.2349), (0.6328, 0.7884, 0.223), (0.6227, 0.7871, 0.1915), (0.6073, 0.7811, 0.146), (0.5919, 0.7847, 0.09571), (0.5796, 0.7973, 0.0506), (0.5814, 0.7848, 0.06228), (0.4768, 0.8534, 0.07059), (0.4153, 0.952, 0.04296), (0.4531, 0.9511, 0.07116), (0.4984, 0.8928, 0.1107), (0.5576, 0.882, 0.1557), (0.6055, 0.8401, 0.1956), (0.6485, 0.8702, 0.2245), (0.6482, 0.8215, 0.231), (0.6339, 0.7883, 0.2223), (0.6095, 0.7891, 0.1999), (0.5736, 0.7862, 0.1676), (0.5355, 0.7933, 0.1319), (0.5027, 0.809, 0.09995), (0.4795, 0.817, 0.07778), (0.466, 0.8295, 0.1827), (0.4142, 0.9067, 0.1942), (0.451, 0.9053, 0.1987), (0.4627, 0.8968, 0.2001), (0.5363, 0.8844, 0.209), (0.5972, 0.841, 0.2164), (0.6492, 0.8701, 0.2228), (0.6516, 0.8211, 0.2244), (0.6345, 0.7882, 0.2211), (0.6023, 0.79, 0.2139), (0.5551, 0.7885, 0.2033), (0.5044, 0.7972, 0.1918), (0.4602, 0.8143, 0.1816), (0.4703, 0.8006, 0.1841), (0.428, 0.8568, 0.2878), (0.379, 0.9516, 0.3414), (0.4225, 0.9508, 0.3231), (0.4759, 0.8925, 0.2955), (0.5441, 0.8818, 0.2659), (0.6003, 0.8401, 0.2386), (0.649, 0.8702, 0.221), (0.6513, 0.8213, 0.2171), (0.6345, 0.7882, 0.2198), (0.6029, 0.7896, 0.2296), (0.5566, 0.7874, 0.2436), (0.5069, 0.7953, 0.2593), (0.4637, 0.8117, 0.2737), (0.4333, 0.8202, 0.2836), (0.5096, 0.8118, 0.2391), (0.5278, 0.8401, 0.2497), (0.6785, 0.7811, 0.3676), (0.6619, 0.8157, 0.3517), (0.4249, 0.8563, 0.3925), (0.4422, 0.8792, 0.403), (0.5641, 0.831, 0.4984), (0.5466, 0.8602, 0.4824), (0.4643, 0.8588, 0.5415), (0.4832, 0.838, 0.5576), (0.4059, 0.8695, 0.497), (0.39, 0.855, 0.4867), (0.4393, 0.8379, 0.5579), (0.4473, 0.8255, 0.5651), (0.4027, 0.8445, 0.5301), (0.3888, 0.8361, 0.5206), (0.4131, 0.8584, 0.5764), (0.4125, 0.8548, 0.5763), (0.3938, 0.8619, 0.5617), (0.3932, 0.8584, 0.5616), (0.5777, 0.7922, 0.2325), (0.5933, 0.8055, 0.2428), (0.6448, 0.7961, 0.2819), (0.6639, 0.7765, 0.2981), (0.6014, 0.8172, 0.2877), (0.6042, 0.8379, 0.4171), (0.501, 0.859, 0.4297), (0.485, 0.8597, 0.3263), (0.4417, 0.8535, 0.5063), (0.424, 0.8744, 0.45), (0.5054, 0.8595, 0.512), (0.4198, 0.8414, 0.5431), (0.4047, 0.8569, 0.5139), (0.4458, 0.8494, 0.5452), (0.4034, 0.8601, 0.569), (0.4311, 0.8472, 0.5708), (0.3922, 0.8543, 0.5412), (0.6256, 0.7901, 0.2494), (0.6533, 0.8059, 0.3168), (0.5606, 0.8228, 0.2462), (0.6135, 0.8037, 0.2686), (0.4116, 0.8508, 0.556), (0.4296, 0.8524, 0.5328), (0.4713, 0.8562, 0.468), (0.5512, 0.8381, 0.3587), (0.6899, 0.7855, 0.07217), (0.679, 0.8187, 0.07641), (0.4833, 0.8188, 0.1185), (0.5149, 0.8452, 0.1132), (0.6402, 0.8311, -0.09554), (0.6284, 0.859, -0.09142), (0.4698, 0.8586, -0.05738), (0.5006, 0.8796, -0.06278), (0.5063, 0.867, -0.1631), (0.477, 0.8544, -0.1576), (0.5779, 0.8555, -0.1792), (0.591, 0.836, -0.1831), (0.5034, 0.8433, -0.1908), (0.4897, 0.8346, -0.1883), (0.5482, 0.8361, -0.2008), (0.5614, 0.8231, -0.2044), (0.5115, 0.8593, -0.2244), (0.5109, 0.8558, -0.2245), (0.5351, 0.8555, -0.2297), (0.5345, 0.852, -0.2298), (0.6479, 0.7828, 0.1295), (0.6345, 0.801, 0.1334), (0.5715, 0.8112, 0.1475), (0.5424, 0.7998, 0.1531), (0.5996, 0.8213, 0.1092), (0.5077, 0.8624, 0.0252), (0.5671, 0.8586, -0.06274), (0.6537, 0.8388, -0.007506), (0.5447, 0.8506, -0.1568), (0.6031, 0.8572, -0.1353), (0.5034, 0.8733, -0.113), (0.5273, 0.8395, -0.1961), (0.5625, 0.8459, -0.1899), (0.5122, 0.854, -0.1786), (0.5233, 0.8574, -0.227), (0.5015, 0.8523, -0.2063), (0.5491, 0.8446, -0.2169), (0.6056, 0.7955, 0.1548), (0.5432, 0.8282, 0.1303), (0.6568, 0.8099, 0.1049), (0.6026, 0.8084, 0.132), (0.5253, 0.8484, -0.2116), (0.5321, 0.8508, -0.1831), (0.5559, 0.8546, -0.1098), (0.5833, 0.84, 0.02321)], [], [(0, 14, 15, 1), (1, 15, 16, 2), (2, 16, 17, 3), (3, 17, 18, 4), (4, 18, 19, 5), (5, 19, 20, 6), (6, 20, 21, 7), (7, 21, 22, 8), (8, 22, 23, 9), (9, 23, 24, 10), (10, 24, 25, 11), (11, 25, 26, 12), (12, 26, 27, 13), (0, 13, 27, 14), (14, 28, 29, 15), (15, 29, 30, 16), (16, 30, 31, 17), (17, 31, 32, 18), (18, 32, 33, 19), (19, 33, 34, 20), (20, 34, 35, 21), (21, 35, 36, 22), (22, 36, 37, 23), (23, 37, 38, 24), (24, 38, 39, 25), (25, 39, 40, 26), (26, 40, 41, 27), (27, 41, 28, 14), (28, 42, 43, 29), (29, 43, 44, 30), (30, 44, 45, 31), (31, 45, 46, 32), (32, 46, 47, 33), (33, 47, 48, 34), (34, 48, 49, 35), (35, 49, 50, 36), (36, 50, 51, 37), (37, 51, 52, 38), (38, 52, 53, 39), (39, 53, 54, 40), (40, 54, 55, 41), (41, 55, 42, 28), (42, 56, 57, 43), (43, 57, 58, 44), (44, 58, 59, 45), (45, 59, 60, 46), (46, 60, 61, 47), (47, 61, 62, 48), (48, 62, 63, 49), (49, 63, 64, 50), (50, 64, 65, 51), (51, 65, 66, 52), (52, 66, 67, 53), (53, 67, 68, 54), (54, 68, 69, 55), (55, 69, 56, 42), (56, 70, 71, 57), (57, 71, 72, 58), (58, 72, 73, 59), (59, 73, 74, 60), (60, 74, 75, 61), (61, 75, 76, 62), (62, 76, 77, 63), (63, 77, 78, 64), (64, 78, 79, 65), (65, 79, 80, 66), (66, 80, 81, 67), (67, 81, 82, 68), (68, 82, 83, 69), (69, 83, 70, 56), (70, 84, 85, 71), (71, 85, 86, 72), (72, 86, 87, 73), (73, 87, 88, 74), (74, 88, 89, 75), (75, 89, 90, 76), (76, 90, 91, 77), (77, 91, 92, 78), (78, 92, 93, 79), (79, 93, 94, 80), (80, 94, 95, 81), (81, 95, 96, 82), (82, 96, 97, 83), (83, 97, 84, 70), (84, 98, 99, 85), (85, 99, 100, 86), (86, 100, 101, 87), (87, 101, 102, 88), (88, 102, 103, 89), (89, 103, 104, 90), (90, 104, 105, 91), (91, 105, 106, 92), (92, 106, 107, 93), (93, 107, 108, 94), (94, 108, 109, 95), (95, 109, 110, 96), (96, 110, 111, 97), (97, 111, 98, 84), (98, 112, 113, 99), (99, 113, 114, 100), (100, 114, 115, 101), (101, 115, 116, 102), (102, 116, 117, 103), (103, 117, 118, 104), (104, 118, 119, 105), (105, 119, 120, 106), (106, 120, 121, 107), (107, 121, 122, 108), (108, 122, 123, 109), (109, 123, 124, 110), (110, 124, 125, 111), (111, 125, 112, 98), (112, 126, 127, 113), (113, 127, 128, 114), (114, 128, 129, 115), (115, 129, 130, 116), (116, 130, 131, 117), (117, 131, 132, 118), (118, 132, 133, 119), (119, 133, 134, 120), (120, 134, 135, 121), (121, 135, 136, 122), (122, 136, 137, 123), (123, 137, 138, 124), (124, 138, 139, 125), (125, 139, 126, 112), (126, 140, 141, 127), (127, 141, 142, 128), (128, 142, 143, 129), (129, 143, 144, 130), (130, 144, 145, 131), (131, 145, 146, 132), (132, 146, 147, 133), (133, 147, 148, 134), (134, 148, 149, 135), (135, 149, 150, 136), (136, 150, 151, 137), (137, 151, 152, 138), (138, 152, 153, 139), (139, 153, 140, 126), (140, 154, 155, 141), (141, 155, 156, 142), (142, 156, 157, 143), (143, 157, 158, 144), (144, 158, 159, 145), (145, 159, 160, 146), (146, 160, 161, 147), (147, 161, 162, 148), (148, 162, 163, 149), (149, 163, 164, 150), (150, 164, 165, 151), (151, 165, 166, 152), (152, 166, 167, 153), (153, 167, 154, 140), (154, 0, 1, 155), (155, 1, 2, 156), (156, 2, 3, 157), (157, 3, 4, 158), (158, 4, 5, 159), (159, 5, 6, 160), (160, 6, 7, 161), (161, 7, 8, 162), (162, 8, 9, 163), (163, 9, 10, 164), (164, 10, 11, 165), (165, 11, 12, 166), (166, 12, 13, 167), (167, 13, 0, 154), (168, 169, 171, 170), (170, 171, 173, 172), (172, 173, 175, 174), (174, 175, 177, 176), (176, 177, 179, 178), (178, 179, 181, 180), (180, 181, 183, 182), (182, 183, 185, 184), (184, 185, 187, 186), (186, 187, 189, 188), (188, 189, 191, 190), (190, 191, 193, 192), (192, 193, 195, 194), (194, 195, 197, 196), (196, 197, 199, 198), (198, 199, 201, 200), (200, 201, 203, 202), (202, 203, 205, 204), (199, 197, 222, 282, 223), (206, 207, 169, 168), (204, 205, 207, 206), (176, 178, 402, 403), (347, 308, 242, 302), (169, 207, 227, 287, 209), (175, 173, 210, 270, 211), (185, 183, 215, 275, 216), (171, 169, 209, 268, 208), (195, 193, 220, 280, 221), (205, 203, 225, 285, 226), (181, 179, 213, 273, 214), (191, 189, 218, 278, 219), (201, 199, 223, 283, 224), (177, 175, 211, 271, 212), (187, 185, 216, 276, 217), (197, 195, 221, 281, 222), (207, 205, 226, 286, 227), (173, 171, 208, 269, 210), (183, 181, 214, 274, 215), (193, 191, 219, 279, 220), (203, 201, 224, 284, 225), (179, 177, 212, 272, 213), (189, 187, 217, 277, 218), (247, 306, 246, 266, 267), (346, 310, 235, 295), (345, 312, 229, 288), (344, 309, 243, 303), (343, 311, 236, 296), (342, 313, 228, 289), (341, 314, 244, 304), (340, 315, 237, 297), (339, 316, 230, 290), (338, 317, 245, 305), (337, 318, 238, 298), (336, 319, 231, 291), (335, 320, 246, 306), (334, 321, 239, 299), (333, 322, 232, 292), (332, 323, 247, 307), (331, 324, 240, 300), (330, 325, 233, 293), (329, 326, 241, 301), (328, 327, 234, 294), (263, 262, 362, 363), (240, 299, 239, 259, 260), (233, 292, 232, 252, 253), (229, 307, 247, 267, 249), (241, 300, 240, 260, 261), (234, 293, 233, 253, 254), (242, 301, 241, 261, 262), (235, 294, 234, 254, 255), (243, 302, 242, 262, 263), (236, 295, 235, 255, 256), (228, 288, 229, 249, 248), (244, 303, 243, 263, 264), (237, 296, 236, 256, 257), (230, 289, 228, 248, 250), (245, 304, 244, 264, 265), (238, 297, 237, 257, 258), (231, 290, 230, 250, 251), (246, 305, 245, 265, 266), (239, 298, 238, 258, 259), (232, 291, 231, 251, 252), (310, 328, 294, 235), (215, 274, 328, 310), (274, 214, 327, 328), (308, 329, 301, 242), (222, 281, 329, 308), (281, 221, 326, 329), (327, 330, 293, 234), (214, 273, 330, 327), (273, 213, 325, 330), (326, 331, 300, 241), (221, 280, 331, 326), (280, 220, 324, 331), (312, 332, 307, 229), (209, 287, 332, 312), (287, 227, 323, 332), (325, 333, 292, 233), (213, 272, 333, 325), (272, 212, 322, 333), (324, 334, 299, 240), (220, 279, 334, 324), (279, 219, 321, 334), (323, 335, 306, 247), (227, 286, 335, 323), (286, 226, 320, 335), (322, 336, 291, 232), (212, 271, 336, 322), (271, 211, 319, 336), (321, 337, 298, 239), (219, 278, 337, 321), (278, 218, 318, 337), (320, 338, 305, 246), (226, 285, 338, 320), (285, 225, 317, 338), (319, 339, 290, 231), (211, 270, 339, 319), (270, 210, 316, 339), (318, 340, 297, 238), (218, 277, 340, 318), (277, 217, 315, 340), (317, 341, 304, 245), (225, 284, 341, 317), (284, 224, 314, 341), (316, 342, 289, 230), (210, 269, 342, 316), (269, 208, 313, 342), (315, 343, 296, 237), (217, 276, 343, 315), (276, 216, 311, 343), (314, 344, 303, 244), (224, 283, 344, 314), (283, 223, 309, 344), (313, 345, 288, 228), (208, 268, 345, 313), (268, 209, 312, 345), (311, 346, 295, 236), (216, 275, 346, 311), (275, 215, 310, 346), (309, 347, 302, 243), (223, 282, 347, 309), (282, 222, 308, 347), (348, 349, 367, 366, 365, 364, 363, 362, 361, 360, 359, 358, 357, 356, 355, 354, 353, 352, 351, 350), (256, 255, 355, 356), (248, 249, 349, 348), (264, 263, 363, 364), (257, 256, 356, 357), (250, 248, 348, 350), (265, 264, 364, 365), (258, 257, 357, 358), (251, 250, 350, 351), (266, 265, 365, 366), (259, 258, 358, 359), (252, 251, 351, 352), (267, 266, 366, 367), (260, 259, 359, 360), (253, 252, 352, 353), (249, 267, 367, 349), (261, 260, 360, 361), (254, 253, 353, 354), (262, 261, 361, 362), (255, 254, 354, 355), (402, 401, 381, 382), (401, 400, 374, 381), (389, 388, 385, 369), (395, 394, 376, 373), (390, 389, 369, 371), (407, 406, 383, 384), (184, 186, 398, 399), (194, 196, 393, 394), (396, 395, 373, 370), (394, 393, 375, 376), (174, 176, 403, 404), (200, 202, 390, 391), (170, 172, 405, 406), (192, 194, 394, 395), (182, 184, 399, 400), (178, 180, 401, 402), (206, 168, 407, 388), (168, 170, 406, 407), (196, 198, 392, 393), (404, 403, 378, 386), (406, 405, 387, 383), (398, 397, 379, 380), (186, 188, 397, 398), (393, 392, 368, 375), (392, 391, 372, 368), (172, 174, 404, 405), (188, 190, 396, 397), (202, 204, 389, 390), (198, 200, 391, 392), (180, 182, 400, 401), (204, 206, 388, 389), (190, 192, 395, 396), (384, 383, 387, 386, 378, 382, 381, 374, 377, 380, 379, 370, 373, 376, 375, 368, 372, 371, 369, 385), (399, 398, 380, 377), (400, 399, 377, 374), (388, 407, 384, 385), (405, 404, 386, 387), (410, 408, 428, 431), (411, 433, 415, 414, 410), (412, 414, 417, 419), (413, 435, 409, 408, 412), (408, 410, 414, 412), (452, 433, 411, 432), (418, 419, 423, 422, 440), (451, 437, 418, 436), (414, 415, 438, 416, 417), (413, 412, 419, 418, 437), (421, 420, 443, 424, 425), (417, 416, 441, 420, 421), (419, 417, 421, 423), (450, 440, 422, 439), (424, 442, 426, 427, 425), (423, 421, 425, 427), (449, 444, 426, 442), (422, 423, 427, 426, 444), (429, 445, 430, 431, 428), (448, 446, 430, 445), (411, 410, 431, 430, 446), (408, 409, 447, 429, 428), (447, 448, 445, 429), (409, 432, 448, 447), (432, 411, 446, 448), (443, 449, 442, 424), (420, 439, 449, 443), (439, 422, 444, 449), (441, 450, 439, 420), (416, 436, 450, 441), (436, 418, 440, 450), (438, 451, 436, 416), (415, 434, 451, 438), (434, 413, 437, 451), (435, 452, 432, 409), (413, 434, 452, 435), (434, 415, 433, 452), (455, 453, 473, 476), (456, 478, 460, 459, 455), (457, 459, 462, 464), (458, 480, 454, 453, 457), (453, 455, 459, 457), (497, 478, 456, 477), (463, 464, 468, 467, 485), (496, 482, 463, 481), (459, 460, 483, 461, 462), (458, 457, 464, 463, 482), (466, 465, 488, 469, 470), (462, 461, 486, 465, 466), (464, 462, 466, 468), (495, 485, 467, 484), (469, 487, 471, 472, 470), (468, 466, 470, 472), (494, 489, 471, 487), (467, 468, 472, 471, 489), (474, 490, 475, 476, 473), (493, 491, 475, 490), (456, 455, 476, 475, 491), (453, 454, 492, 474, 473), (492, 493, 490, 474), (454, 477, 493, 492), (477, 456, 491, 493), (488, 494, 487, 469), (465, 484, 494, 488), (484, 467, 489, 494), (486, 495, 484, 465), (461, 481, 495, 486), (481, 463, 485, 495), (483, 496, 481, 461), (460, 479, 496, 483), (479, 458, 482, 496), (480, 497, 477, 454), (458, 479, 497, 480), (479, 460, 478, 497), (498, 512, 513, 499), (499, 513, 514, 500), (500, 514, 515, 501), (501, 515, 516, 502), (502, 516, 517, 503), (503, 517, 518, 504), (504, 518, 519, 505), (505, 519, 520, 506), (506, 520, 521, 507), (507, 521, 522, 508), (508, 522, 523, 509), (509, 523, 524, 510), (510, 524, 525, 511), (498, 511, 525, 512), (512, 526, 527, 513), (513, 527, 528, 514), (514, 528, 529, 515), (515, 529, 530, 516), (516, 530, 531, 517), (517, 531, 532, 518), (518, 532, 533, 519), (519, 533, 534, 520), (520, 534, 535, 521), (521, 535, 536, 522), (522, 536, 537, 523), (523, 537, 538, 524), (524, 538, 539, 525), (525, 539, 526, 512), (526, 540, 541, 527), (527, 541, 542, 528), (528, 542, 543, 529), (529, 543, 544, 530), (530, 544, 545, 531), (531, 545, 546, 532), (532, 546, 547, 533), (533, 547, 548, 534), (534, 548, 549, 535), (535, 549, 550, 536), (536, 550, 551, 537), (537, 551, 552, 538), (538, 552, 553, 539), (539, 553, 540, 526), (540, 554, 555, 541), (541, 555, 556, 542), (542, 556, 557, 543), (543, 557, 558, 544), (544, 558, 559, 545), (545, 559, 560, 546), (546, 560, 561, 547), (547, 561, 562, 548), (548, 562, 563, 549), (549, 563, 564, 550), (550, 564, 565, 551), (551, 565, 566, 552), (552, 566, 567, 553), (553, 567, 554, 540), (554, 568, 569, 555), (555, 569, 570, 556), (556, 570, 571, 557), (557, 571, 572, 558), (558, 572, 573, 559), (559, 573, 574, 560), (560, 574, 575, 561), (561, 575, 576, 562), (562, 576, 577, 563), (563, 577, 578, 564), (564, 578, 579, 565), (565, 579, 580, 566), (566, 580, 581, 567), (567, 581, 568, 554), (568, 582, 583, 569), (569, 583, 584, 570), (570, 584, 585, 571), (571, 585, 586, 572), (572, 586, 587, 573), (573, 587, 588, 574), (574, 588, 589, 575), (575, 589, 590, 576), (576, 590, 591, 577), (577, 591, 592, 578), (578, 592, 593, 579), (579, 593, 594, 580), (580, 594, 595, 581), (581, 595, 582, 568), (582, 596, 597, 583), (583, 597, 598, 584), (584, 598, 599, 585), (585, 599, 600, 586), (586, 600, 601, 587), (587, 601, 602, 588), (588, 602, 603, 589), (589, 603, 604, 590), (590, 604, 605, 591), (591, 605, 606, 592), (592, 606, 607, 593), (593, 607, 608, 594), (594, 608, 609, 595), (595, 609, 596, 582), (596, 610, 611, 597), (597, 611, 612, 598), (598, 612, 613, 599), (599, 613, 614, 600), (600, 614, 615, 601), (601, 615, 616, 602), (602, 616, 617, 603), (603, 617, 618, 604), (604, 618, 619, 605), (605, 619, 620, 606), (606, 620, 621, 607), (607, 621, 622, 608), (608, 622, 623, 609), (609, 623, 610, 596), (610, 624, 625, 611), (611, 625, 626, 612), (612, 626, 627, 613), (613, 627, 628, 614), (614, 628, 629, 615), (615, 629, 630, 616), (616, 630, 631, 617), (617, 631, 632, 618), (618, 632, 633, 619), (619, 633, 634, 620), (620, 634, 635, 621), (621, 635, 636, 622), (622, 636, 637, 623), (623, 637, 624, 610), (624, 638, 639, 625), (625, 639, 640, 626), (626, 640, 641, 627), (627, 641, 642, 628), (628, 642, 643, 629), (629, 643, 644, 630), (630, 644, 645, 631), (631, 645, 646, 632), (632, 646, 647, 633), (633, 647, 648, 634), (634, 648, 649, 635), (635, 649, 650, 636), (636, 650, 651, 637), (637, 651, 638, 624), (638, 652, 653, 639), (639, 653, 654, 640), (640, 654, 655, 641), (641, 655, 656, 642), (642, 656, 657, 643), (643, 657, 658, 644), (644, 658, 659, 645), (645, 659, 660, 646), (646, 660, 661, 647), (647, 661, 662, 648), (648, 662, 663, 649), (649, 663, 664, 650), (650, 664, 665, 651), (651, 665, 652, 638), (652, 498, 499, 653), (653, 499, 500, 654), (654, 500, 501, 655), (655, 501, 502, 656), (656, 502, 503, 657), (657, 503, 504, 658), (658, 504, 505, 659), (659, 505, 506, 660), (660, 506, 507, 661), (661, 507, 508, 662), (662, 508, 509, 663), (663, 509, 510, 664), (664, 510, 511, 665), (665, 511, 498, 652), (668, 666, 686, 689), (669, 691, 673, 672, 668), (670, 672, 675, 677), (671, 693, 667, 666, 670), (666, 668, 672, 670), (710, 691, 669, 690), (676, 677, 681, 680, 698), (709, 695, 676, 694), (672, 673, 696, 674, 675), (671, 670, 677, 676, 695), (679, 678, 701, 682, 683), (675, 674, 699, 678, 679), (677, 675, 679, 681), (708, 698, 680, 697), (682, 700, 684, 685, 683), (681, 679, 683, 685), (707, 702, 684, 700), (680, 681, 685, 684, 702), (687, 703, 688, 689, 686), (706, 704, 688, 703), (669, 668, 689, 688, 704), (666, 667, 705, 687, 686), (705, 706, 703, 687), (667, 690, 706, 705), (690, 669, 704, 706), (701, 707, 700, 682), (678, 697, 707, 701), (697, 680, 702, 707), (699, 708, 697, 678), (674, 694, 708, 699), (694, 676, 698, 708), (696, 709, 694, 674), (673, 692, 709, 696), (692, 671, 695, 709), (693, 710, 690, 667), (671, 692, 710, 693), (692, 673, 691, 710), (713, 711, 731, 734), (714, 736, 718, 717, 713), (715, 717, 720, 722), (716, 738, 712, 711, 715), (711, 713, 717, 715), (755, 736, 714, 735), (721, 722, 726, 725, 743), (754, 740, 721, 739), (717, 718, 741, 719, 720), (716, 715, 722, 721, 740), (724, 723, 746, 727, 728), (720, 719, 744, 723, 724), (722, 720, 724, 726), (753, 743, 725, 742), (727, 745, 729, 730, 728), (726, 724, 728, 730), (752, 747, 729, 745), (725, 726, 730, 729, 747), (732, 748, 733, 734, 731), (751, 749, 733, 748), (714, 713, 734, 733, 749), (711, 712, 750, 732, 731), (750, 751, 748, 732), (712, 735, 751, 750), (735, 714, 749, 751), (746, 752, 745, 727), (723, 742, 752, 746), (742, 725, 747, 752), (744, 753, 742, 723), (719, 739, 753, 744), (739, 721, 743, 753), (741, 754, 739, 719), (718, 737, 754, 741), (737, 716, 740, 754), (738, 755, 735, 712), (716, 737, 755, 738), (737, 718, 736, 755), (756, 770, 771, 757), (757, 771, 772, 758), (758, 772, 773, 759), (759, 773, 774, 760), (760, 774, 775, 761), (761, 775, 776, 762), (762, 776, 777, 763), (763, 777, 778, 764), (764, 778, 779, 765), (765, 779, 780, 766), (766, 780, 781, 767), (767, 781, 782, 768), (768, 782, 783, 769), (756, 769, 783, 770), (770, 784, 785, 771), (771, 785, 786, 772), (772, 786, 787, 773), (773, 787, 788, 774), (774, 788, 789, 775), (775, 789, 790, 776), (776, 790, 791, 777), (777, 791, 792, 778), (778, 792, 793, 779), (779, 793, 794, 780), (780, 794, 795, 781), (781, 795, 796, 782), (782, 796, 797, 783), (783, 797, 784, 770), (784, 798, 799, 785), (785, 799, 800, 786), (786, 800, 801, 787), (787, 801, 802, 788), (788, 802, 803, 789), (789, 803, 804, 790), (790, 804, 805, 791), (791, 805, 806, 792), (792, 806, 807, 793), (793, 807, 808, 794), (794, 808, 809, 795), (795, 809, 810, 796), (796, 810, 811, 797), (797, 811, 798, 784), (798, 812, 813, 799), (799, 813, 814, 800), (800, 814, 815, 801), (801, 815, 816, 802), (802, 816, 817, 803), (803, 817, 818, 804), (804, 818, 819, 805), (805, 819, 820, 806), (806, 820, 821, 807), (807, 821, 822, 808), (808, 822, 823, 809), (809, 823, 824, 810), (810, 824, 825, 811), (811, 825, 812, 798), (812, 826, 827, 813), (813, 827, 828, 814), (814, 828, 829, 815), (815, 829, 830, 816), (816, 830, 831, 817), (817, 831, 832, 818), (818, 832, 833, 819), (819, 833, 834, 820), (820, 834, 835, 821), (821, 835, 836, 822), (822, 836, 837, 823), (823, 837, 838, 824), (824, 838, 839, 825), (825, 839, 826, 812), (826, 840, 841, 827), (827, 841, 842, 828), (828, 842, 843, 829), (829, 843, 844, 830), (830, 844, 845, 831), (831, 845, 846, 832), (832, 846, 847, 833), (833, 847, 848, 834), (834, 848, 849, 835), (835, 849, 850, 836), (836, 850, 851, 837), (837, 851, 852, 838), (838, 852, 853, 839), (839, 853, 840, 826), (840, 854, 855, 841), (841, 855, 856, 842), (842, 856, 857, 843), (843, 857, 858, 844), (844, 858, 859, 845), (845, 859, 860, 846), (846, 860, 861, 847), (847, 861, 862, 848), (848, 862, 863, 849), (849, 863, 864, 850), (850, 864, 865, 851), (851, 865, 866, 852), (852, 866, 867, 853), (853, 867, 854, 840), (854, 868, 869, 855), (855, 869, 870, 856), (856, 870, 871, 857), (857, 871, 872, 858), (858, 872, 873, 859), (859, 873, 874, 860), (860, 874, 875, 861), (861, 875, 876, 862), (862, 876, 877, 863), (863, 877, 878, 864), (864, 878, 879, 865), (865, 879, 880, 866), (866, 880, 881, 867), (867, 881, 868, 854), (868, 882, 883, 869), (869, 883, 884, 870), (870, 884, 885, 871), (871, 885, 886, 872), (872, 886, 887, 873), (873, 887, 888, 874), (874, 888, 889, 875), (875, 889, 890, 876), (876, 890, 891, 877), (877, 891, 892, 878), (878, 892, 893, 879), (879, 893, 894, 880), (880, 894, 895, 881), (881, 895, 882, 868), (882, 896, 897, 883), (883, 897, 898, 884), (884, 898, 899, 885), (885, 899, 900, 886), (886, 900, 901, 887), (887, 901, 902, 888), (888, 902, 903, 889), (889, 903, 904, 890), (890, 904, 905, 891), (891, 905, 906, 892), (892, 906, 907, 893), (893, 907, 908, 894), (894, 908, 909, 895), (895, 909, 896, 882), (896, 910, 911, 897), (897, 911, 912, 898), (898, 912, 913, 899), (899, 913, 914, 900), (900, 914, 915, 901), (901, 915, 916, 902), (902, 916, 917, 903), (903, 917, 918, 904), (904, 918, 919, 905), (905, 919, 920, 906), (906, 920, 921, 907), (907, 921, 922, 908), (908, 922, 923, 909), (909, 923, 910, 896), (910, 756, 757, 911), (911, 757, 758, 912), (912, 758, 759, 913), (913, 759, 760, 914), (914, 760, 761, 915), (915, 761, 762, 916), (916, 762, 763, 917), (917, 763, 764, 918), (918, 764, 765, 919), (919, 765, 766, 920), (920, 766, 767, 921), (921, 767, 768, 922), (922, 768, 769, 923), (923, 769, 756, 910), (926, 924, 944, 947), (927, 949, 931, 930, 926), (928, 930, 933, 935), (929, 951, 925, 924, 928), (924, 926, 930, 928), (968, 949, 927, 948), (934, 935, 939, 938, 956), (967, 953, 934, 952), (930, 931, 954, 932, 933), (929, 928, 935, 934, 953), (937, 936, 959, 940, 941), (933, 932, 957, 936, 937), (935, 933, 937, 939), (966, 956, 938, 955), (940, 958, 942, 943, 941), (939, 937, 941, 943), (965, 960, 942, 958), (938, 939, 943, 942, 960), (945, 961, 946, 947, 944), (964, 962, 946, 961), (927, 926, 947, 946, 962), (924, 925, 963, 945, 944), (963, 964, 961, 945), (925, 948, 964, 963), (948, 927, 962, 964), (959, 965, 958, 940), (936, 955, 965, 959), (955, 938, 960, 965), (957, 966, 955, 936), (932, 952, 966, 957), (952, 934, 956, 966), (954, 967, 952, 932), (931, 950, 967, 954), (950, 929, 953, 967), (951, 968, 948, 925), (929, 950, 968, 951), (950, 931, 949, 968), (971, 969, 989, 992), (972, 994, 976, 975, 971), (973, 975, 978, 980), (974, 996, 970, 969, 973), (969, 971, 975, 973), (1013, 994, 972, 993), (979, 980, 984, 983, 1001), (1012, 998, 979, 997), (975, 976, 999, 977, 978), (974, 973, 980, 979, 998), (982, 981, 1004, 985, 986), (978, 977, 1002, 981, 982), (980, 978, 982, 984), (1011, 1001, 983, 1000), (985, 1003, 987, 988, 986), (984, 982, 986, 988), (1010, 1005, 987, 1003), (983, 984, 988, 987, 1005), (990, 1006, 991, 992, 989), (1009, 1007, 991, 1006), (972, 971, 992, 991, 1007), (969, 970, 1008, 990, 989), (1008, 1009, 1006, 990), (970, 993, 1009, 1008), (993, 972, 1007, 1009), (1004, 1010, 1003, 985), (981, 1000, 1010, 1004), (1000, 983, 1005, 1010), (1002, 1011, 1000, 981), (977, 997, 1011, 1002), (997, 979, 1001, 1011), (999, 1012, 997, 977), (976, 995, 1012, 999), (995, 974, 998, 1012), (996, 1013, 993, 970), (974, 995, 1013, 996), (995, 976, 994, 1013), (1014, 1028, 1029, 1015), (1015, 1029, 1030, 1016), (1016, 1030, 1031, 1017), (1017, 1031, 1032, 1018), (1018, 1032, 1033, 1019), (1019, 1033, 1034, 1020), (1020, 1034, 1035, 1021), (1021, 1035, 1036, 1022), (1022, 1036, 1037, 1023), (1023, 1037, 1038, 1024), (1024, 1038, 1039, 1025), (1025, 1039, 1040, 1026), (1026, 1040, 1041, 1027), (1014, 1027, 1041, 1028), (1028, 1042, 1043, 1029), (1029, 1043, 1044, 1030), (1030, 1044, 1045, 1031), (1031, 1045, 1046, 1032), (1032, 1046, 1047, 1033), (1033, 1047, 1048, 1034), (1034, 1048, 1049, 1035), (1035, 1049, 1050, 1036), (1036, 1050, 1051, 1037), (1037, 1051, 1052, 1038), (1038, 1052, 1053, 1039), (1039, 1053, 1054, 1040), (1040, 1054, 1055, 1041), (1041, 1055, 1042, 1028), (1042, 1056, 1057, 1043), (1043, 1057, 1058, 1044), (1044, 1058, 1059, 1045), (1045, 1059, 1060, 1046), (1046, 1060, 1061, 1047), (1047, 1061, 1062, 1048), (1048, 1062, 1063, 1049), (1049, 1063, 1064, 1050), (1050, 1064, 1065, 1051), (1051, 1065, 1066, 1052), (1052, 1066, 1067, 1053), (1053, 1067, 1068, 1054), (1054, 1068, 1069, 1055), (1055, 1069, 1056, 1042), (1056, 1070, 1071, 1057), (1057, 1071, 1072, 1058), (1058, 1072, 1073, 1059), (1059, 1073, 1074, 1060), (1060, 1074, 1075, 1061), (1061, 1075, 1076, 1062), (1062, 1076, 1077, 1063), (1063, 1077, 1078, 1064), (1064, 1078, 1079, 1065), (1065, 1079, 1080, 1066), (1066, 1080, 1081, 1067), (1067, 1081, 1082, 1068), (1068, 1082, 1083, 1069), (1069, 1083, 1070, 1056), (1070, 1084, 1085, 1071), (1071, 1085, 1086, 1072), (1072, 1086, 1087, 1073), (1073, 1087, 1088, 1074), (1074, 1088, 1089, 1075), (1075, 1089, 1090, 1076), (1076, 1090, 1091, 1077), (1077, 1091, 1092, 1078), (1078, 1092, 1093, 1079), (1079, 1093, 1094, 1080), (1080, 1094, 1095, 1081), (1081, 1095, 1096, 1082), (1082, 1096, 1097, 1083), (1083, 1097, 1084, 1070), (1084, 1098, 1099, 1085), (1085, 1099, 1100, 1086), (1086, 1100, 1101, 1087), (1087, 1101, 1102, 1088), (1088, 1102, 1103, 1089), (1089, 1103, 1104, 1090), (1090, 1104, 1105, 1091), (1091, 1105, 1106, 1092), (1092, 1106, 1107, 1093), (1093, 1107, 1108, 1094), (1094, 1108, 1109, 1095), (1095, 1109, 1110, 1096), (1096, 1110, 1111, 1097), (1097, 1111, 1098, 1084), (1098, 1112, 1113, 1099), (1099, 1113, 1114, 1100), (1100, 1114, 1115, 1101), (1101, 1115, 1116, 1102), (1102, 1116, 1117, 1103), (1103, 1117, 1118, 1104), (1104, 1118, 1119, 1105), (1105, 1119, 1120, 1106), (1106, 1120, 1121, 1107), (1107, 1121, 1122, 1108), (1108, 1122, 1123, 1109), (1109, 1123, 1124, 1110), (1110, 1124, 1125, 1111), (1111, 1125, 1112, 1098), (1112, 1126, 1127, 1113), (1113, 1127, 1128, 1114), (1114, 1128, 1129, 1115), (1115, 1129, 1130, 1116), (1116, 1130, 1131, 1117), (1117, 1131, 1132, 1118), (1118, 1132, 1133, 1119), (1119, 1133, 1134, 1120), (1120, 1134, 1135, 1121), (1121, 1135, 1136, 1122), (1122, 1136, 1137, 1123), (1123, 1137, 1138, 1124), (1124, 1138, 1139, 1125), (1125, 1139, 1126, 1112), (1126, 1140, 1141, 1127), (1127, 1141, 1142, 1128), (1128, 1142, 1143, 1129), (1129, 1143, 1144, 1130), (1130, 1144, 1145, 1131), (1131, 1145, 1146, 1132), (1132, 1146, 1147, 1133), (1133, 1147, 1148, 1134), (1134, 1148, 1149, 1135), (1135, 1149, 1150, 1136), (1136, 1150, 1151, 1137), (1137, 1151, 1152, 1138), (1138, 1152, 1153, 1139), (1139, 1153, 1140, 1126), (1140, 1154, 1155, 1141), (1141, 1155, 1156, 1142), (1142, 1156, 1157, 1143), (1143, 1157, 1158, 1144), (1144, 1158, 1159, 1145), (1145, 1159, 1160, 1146), (1146, 1160, 1161, 1147), (1147, 1161, 1162, 1148), (1148, 1162, 1163, 1149), (1149, 1163, 1164, 1150), (1150, 1164, 1165, 1151), (1151, 1165, 1166, 1152), (1152, 1166, 1167, 1153), (1153, 1167, 1154, 1140), (1154, 1168, 1169, 1155), (1155, 1169, 1170, 1156), (1156, 1170, 1171, 1157), (1157, 1171, 1172, 1158), (1158, 1172, 1173, 1159), (1159, 1173, 1174, 1160), (1160, 1174, 1175, 1161), (1161, 1175, 1176, 1162), (1162, 1176, 1177, 1163), (1163, 1177, 1178, 1164), (1164, 1178, 1179, 1165), (1165, 1179, 1180, 1166), (1166, 1180, 1181, 1167), (1167, 1181, 1168, 1154), (1168, 1014, 1015, 1169), (1169, 1015, 1016, 1170), (1170, 1016, 1017, 1171), (1171, 1017, 1018, 1172), (1172, 1018, 1019, 1173), (1173, 1019, 1020, 1174), (1174, 1020, 1021, 1175), (1175, 1021, 1022, 1176), (1176, 1022, 1023, 1177), (1177, 1023, 1024, 1178), (1178, 1024, 1025, 1179), (1179, 1025, 1026, 1180), (1180, 1026, 1027, 1181), (1181, 1027, 1014, 1168), (1184, 1182, 1202, 1205), (1185, 1207, 1189, 1188, 1184), (1186, 1188, 1191, 1193), (1187, 1209, 1183, 1182, 1186), (1182, 1184, 1188, 1186), (1226, 1207, 1185, 1206), (1192, 1193, 1197, 1196, 1214), (1225, 1211, 1192, 1210), (1188, 1189, 1212, 1190, 1191), (1187, 1186, 1193, 1192, 1211), (1195, 1194, 1217, 1198, 1199), (1191, 1190, 1215, 1194, 1195), (1193, 1191, 1195, 1197), (1224, 1214, 1196, 1213), (1198, 1216, 1200, 1201, 1199), (1197, 1195, 1199, 1201), (1223, 1218, 1200, 1216), (1196, 1197, 1201, 1200, 1218), (1203, 1219, 1204, 1205, 1202), (1222, 1220, 1204, 1219), (1185, 1184, 1205, 1204, 1220), (1182, 1183, 1221, 1203, 1202), (1221, 1222, 1219, 1203), (1183, 1206, 1222, 1221), (1206, 1185, 1220, 1222), (1217, 1223, 1216, 1198), (1194, 1213, 1223, 1217), (1213, 1196, 1218, 1223), (1215, 1224, 1213, 1194), (1190, 1210, 1224, 1215), (1210, 1192, 1214, 1224), (1212, 1225, 1210, 1190), (1189, 1208, 1225, 1212), (1208, 1187, 1211, 1225), (1209, 1226, 1206, 1183), (1187, 1208, 1226, 1209), (1208, 1189, 1207, 1226), (1229, 1227, 1247, 1250), (1230, 1252, 1234, 1233, 1229), (1231, 1233, 1236, 1238), (1232, 1254, 1228, 1227, 1231), (1227, 1229, 1233, 1231), (1271, 1252, 1230, 1251), (1237, 1238, 1242, 1241, 1259), (1270, 1256, 1237, 1255), (1233, 1234, 1257, 1235, 1236), (1232, 1231, 1238, 1237, 1256), (1240, 1239, 1262, 1243, 1244), (1236, 1235, 1260, 1239, 1240), (1238, 1236, 1240, 1242), (1269, 1259, 1241, 1258), (1243, 1261, 1245, 1246, 1244), (1242, 1240, 1244, 1246), (1268, 1263, 1245, 1261), (1241, 1242, 1246, 1245, 1263), (1248, 1264, 1249, 1250, 1247), (1267, 1265, 1249, 1264), (1230, 1229, 1250, 1249, 1265), (1227, 1228, 1266, 1248, 1247), (1266, 1267, 1264, 1248), (1228, 1251, 1267, 1266), (1251, 1230, 1265, 1267), (1262, 1268, 1261, 1243), (1239, 1258, 1268, 1262), (1258, 1241, 1263, 1268), (1260, 1269, 1258, 1239), (1235, 1255, 1269, 1260), (1255, 1237, 1259, 1269), (1257, 1270, 1255, 1235), (1234, 1253, 1270, 1257), (1253, 1232, 1256, 1270), (1254, 1271, 1251, 1228), (1232, 1253, 1271, 1254), (1253, 1234, 1252, 1271), (1272, 1286, 1287, 1273), (1273, 1287, 1288, 1274), (1274, 1288, 1289, 1275), (1275, 1289, 1290, 1276), (1276, 1290, 1291, 1277), (1277, 1291, 1292, 1278), (1278, 1292, 1293, 1279), (1279, 1293, 1294, 1280), (1280, 1294, 1295, 1281), (1281, 1295, 1296, 1282), (1282, 1296, 1297, 1283), (1283, 1297, 1298, 1284), (1284, 1298, 1299, 1285), (1272, 1285, 1299, 1286), (1286, 1300, 1301, 1287), (1287, 1301, 1302, 1288), (1288, 1302, 1303, 1289), (1289, 1303, 1304, 1290), (1290, 1304, 1305, 1291), (1291, 1305, 1306, 1292), (1292, 1306, 1307, 1293), (1293, 1307, 1308, 1294), (1294, 1308, 1309, 1295), (1295, 1309, 1310, 1296), (1296, 1310, 1311, 1297), (1297, 1311, 1312, 1298), (1298, 1312, 1313, 1299), (1299, 1313, 1300, 1286), (1300, 1314, 1315, 1301), (1301, 1315, 1316, 1302), (1302, 1316, 1317, 1303), (1303, 1317, 1318, 1304), (1304, 1318, 1319, 1305), (1305, 1319, 1320, 1306), (1306, 1320, 1321, 1307), (1307, 1321, 1322, 1308), (1308, 1322, 1323, 1309), (1309, 1323, 1324, 1310), (1310, 1324, 1325, 1311), (1311, 1325, 1326, 1312), (1312, 1326, 1327, 1313), (1313, 1327, 1314, 1300), (1314, 1328, 1329, 1315), (1315, 1329, 1330, 1316), (1316, 1330, 1331, 1317), (1317, 1331, 1332, 1318), (1318, 1332, 1333, 1319), (1319, 1333, 1334, 1320), (1320, 1334, 1335, 1321), (1321, 1335, 1336, 1322), (1322, 1336, 1337, 1323), (1323, 1337, 1338, 1324), (1324, 1338, 1339, 1325), (1325, 1339, 1340, 1326), (1326, 1340, 1341, 1327), (1327, 1341, 1328, 1314), (1328, 1342, 1343, 1329), (1329, 1343, 1344, 1330), (1330, 1344, 1345, 1331), (1331, 1345, 1346, 1332), (1332, 1346, 1347, 1333), (1333, 1347, 1348, 1334), (1334, 1348, 1349, 1335), (1335, 1349, 1350, 1336), (1336, 1350, 1351, 1337), (1337, 1351, 1352, 1338), (1338, 1352, 1353, 1339), (1339, 1353, 1354, 1340), (1340, 1354, 1355, 1341), (1341, 1355, 1342, 1328), (1342, 1356, 1357, 1343), (1343, 1357, 1358, 1344), (1344, 1358, 1359, 1345), (1345, 1359, 1360, 1346), (1346, 1360, 1361, 1347), (1347, 1361, 1362, 1348), (1348, 1362, 1363, 1349), (1349, 1363, 1364, 1350), (1350, 1364, 1365, 1351), (1351, 1365, 1366, 1352), (1352, 1366, 1367, 1353), (1353, 1367, 1368, 1354), (1354, 1368, 1369, 1355), (1355, 1369, 1356, 1342), (1356, 1370, 1371, 1357), (1357, 1371, 1372, 1358), (1358, 1372, 1373, 1359), (1359, 1373, 1374, 1360), (1360, 1374, 1375, 1361), (1361, 1375, 1376, 1362), (1362, 1376, 1377, 1363), (1363, 1377, 1378, 1364), (1364, 1378, 1379, 1365), (1365, 1379, 1380, 1366), (1366, 1380, 1381, 1367), (1367, 1381, 1382, 1368), (1368, 1382, 1383, 1369), (1369, 1383, 1370, 1356), (1370, 1384, 1385, 1371), (1371, 1385, 1386, 1372), (1372, 1386, 1387, 1373), (1373, 1387, 1388, 1374), (1374, 1388, 1389, 1375), (1375, 1389, 1390, 1376), (1376, 1390, 1391, 1377), (1377, 1391, 1392, 1378), (1378, 1392, 1393, 1379), (1379, 1393, 1394, 1380), (1380, 1394, 1395, 1381), (1381, 1395, 1396, 1382), (1382, 1396, 1397, 1383), (1383, 1397, 1384, 1370), (1384, 1398, 1399, 1385), (1385, 1399, 1400, 1386), (1386, 1400, 1401, 1387), (1387, 1401, 1402, 1388), (1388, 1402, 1403, 1389), (1389, 1403, 1404, 1390), (1390, 1404, 1405, 1391), (1391, 1405, 1406, 1392), (1392, 1406, 1407, 1393), (1393, 1407, 1408, 1394), (1394, 1408, 1409, 1395), (1395, 1409, 1410, 1396), (1396, 1410, 1411, 1397), (1397, 1411, 1398, 1384), (1398, 1412, 1413, 1399), (1399, 1413, 1414, 1400), (1400, 1414, 1415, 1401), (1401, 1415, 1416, 1402), (1402, 1416, 1417, 1403), (1403, 1417, 1418, 1404), (1404, 1418, 1419, 1405), (1405, 1419, 1420, 1406), (1406, 1420, 1421, 1407), (1407, 1421, 1422, 1408), (1408, 1422, 1423, 1409), (1409, 1423, 1424, 1410), (1410, 1424, 1425, 1411), (1411, 1425, 1412, 1398), (1412, 1426, 1427, 1413), (1413, 1427, 1428, 1414), (1414, 1428, 1429, 1415), (1415, 1429, 1430, 1416), (1416, 1430, 1431, 1417), (1417, 1431, 1432, 1418), (1418, 1432, 1433, 1419), (1419, 1433, 1434, 1420), (1420, 1434, 1435, 1421), (1421, 1435, 1436, 1422), (1422, 1436, 1437, 1423), (1423, 1437, 1438, 1424), (1424, 1438, 1439, 1425), (1425, 1439, 1426, 1412), (1426, 1272, 1273, 1427), (1427, 1273, 1274, 1428), (1428, 1274, 1275, 1429), (1429, 1275, 1276, 1430), (1430, 1276, 1277, 1431), (1431, 1277, 1278, 1432), (1432, 1278, 1279, 1433), (1433, 1279, 1280, 1434), (1434, 1280, 1281, 1435), (1435, 1281, 1282, 1436), (1436, 1282, 1283, 1437), (1437, 1283, 1284, 1438), (1438, 1284, 1285, 1439), (1439, 1285, 1272, 1426), (1442, 1440, 1460, 1463), (1443, 1465, 1447, 1446, 1442), (1444, 1446, 1449, 1451), (1445, 1467, 1441, 1440, 1444), (1440, 1442, 1446, 1444), (1484, 1465, 1443, 1464), (1450, 1451, 1455, 1454, 1472), (1483, 1469, 1450, 1468), (1446, 1447, 1470, 1448, 1449), (1445, 1444, 1451, 1450, 1469), (1453, 1452, 1475, 1456, 1457), (1449, 1448, 1473, 1452, 1453), (1451, 1449, 1453, 1455), (1482, 1472, 1454, 1471), (1456, 1474, 1458, 1459, 1457), (1455, 1453, 1457, 1459), (1481, 1476, 1458, 1474), (1454, 1455, 1459, 1458, 1476), (1461, 1477, 1462, 1463, 1460), (1480, 1478, 1462, 1477), (1443, 1442, 1463, 1462, 1478), (1440, 1441, 1479, 1461, 1460), (1479, 1480, 1477, 1461), (1441, 1464, 1480, 1479), (1464, 1443, 1478, 1480), (1475, 1481, 1474, 1456), (1452, 1471, 1481, 1475), (1471, 1454, 1476, 1481), (1473, 1482, 1471, 1452), (1448, 1468, 1482, 1473), (1468, 1450, 1472, 1482), (1470, 1483, 1468, 1448), (1447, 1466, 1483, 1470), (1466, 1445, 1469, 1483), (1467, 1484, 1464, 1441), (1445, 1466, 1484, 1467), (1466, 1447, 1465, 1484), (1487, 1485, 1505, 1508), (1488, 1510, 1492, 1491, 1487), (1489, 1491, 1494, 1496), (1490, 1512, 1486, 1485, 1489), (1485, 1487, 1491, 1489), (1529, 1510, 1488, 1509), (1495, 1496, 1500, 1499, 1517), (1528, 1514, 1495, 1513), (1491, 1492, 1515, 1493, 1494), (1490, 1489, 1496, 1495, 1514), (1498, 1497, 1520, 1501, 1502), (1494, 1493, 1518, 1497, 1498), (1496, 1494, 1498, 1500), (1527, 1517, 1499, 1516), (1501, 1519, 1503, 1504, 1502), (1500, 1498, 1502, 1504), (1526, 1521, 1503, 1519), (1499, 1500, 1504, 1503, 1521), (1506, 1522, 1507, 1508, 1505), (1525, 1523, 1507, 1522), (1488, 1487, 1508, 1507, 1523), (1485, 1486, 1524, 1506, 1505), (1524, 1525, 1522, 1506), (1486, 1509, 1525, 1524), (1509, 1488, 1523, 1525), (1520, 1526, 1519, 1501), (1497, 1516, 1526, 1520), (1516, 1499, 1521, 1526), (1518, 1527, 1516, 1497), (1493, 1513, 1527, 1518), (1513, 1495, 1517, 1527), (1515, 1528, 1513, 1493), (1492, 1511, 1528, 1515), (1511, 1490, 1514, 1528), (1512, 1529, 1509, 1486), (1490, 1511, 1529, 1512), (1511, 1492, 1510, 1529), (391, 390, 371, 372), (403, 402, 382, 378), (397, 396, 370, 379)])
me_cylinder.use_remesh_preserve_volume = False
me_cylinder.use_remesh_preserve_attributes = False
me_cylinder.use_mirror_vertex_groups = False
me_cylinder.update()

# ---- objects
ob_cylinder = bpy.data.objects.new('Cylinder', me_cylinder)
ob_lamp = bpy.data.objects.new('Lamp', light_lamp)
ob_camera = bpy.data.objects.new('Camera', cam_camera)

# ---- transforms, parenting, visibility, modifiers, constraints
ob_cylinder.location = (-0.032, -0.5706, 0.001663)
ob_cylinder.lineart.crease_threshold = 0.0
ob_lamp.location = (4.076, 1.005, 5.904)
ob_lamp.rotation_euler = (0.6503, 0.05522, 1.866)
ob_lamp.lock_rotations_4d = False
ob_lamp.empty_display_type = 'ARROWS'
ob_lamp.color = (0.0, 0.0, 0.0, 0.0)
ob_lamp.lineart.crease_threshold = 0.0
ob_camera.location = (7.481, -6.508, 5.344)
ob_camera.rotation_euler = (1.109, 0.01082, 0.8149)
ob_camera.lock_rotations_4d = False
ob_camera.empty_display_type = 'ARROWS'
ob_camera.color = (0.0, 0.0, 0.0, 0.0)
ob_camera.display_type = 'WIRE'
ob_camera.lineart.crease_threshold = 0.0

# ---- collection membership
col_collection_1.objects.link(ob_cylinder)
col_collection_1.objects.link(ob_lamp)
col_collection_1.objects.link(ob_camera)

# ---- scene / render settings (as saved in the file)
scene.camera = ob_camera
scene.frame_start = 1; scene.frame_end = 250; scene.frame_set(0)
scene.render.engine = 'BLENDER_EEVEE_NEXT'
scene.render.resolution_percentage = 50
scene.render.dither_intensity = 0.0
scene.cycles.use_denoising = False
scene.cycles.samples = 10
scene.cycles.sampling_pattern = 'TABULATED_SOBOL'
scene.cycles.light_sampling_threshold = 0.0
scene.cycles.use_adaptive_sampling = False
scene.cycles.use_light_tree = False
scene.cycles.blur_glossy = 0.0
scene.cycles.pixel_filter_type = 'GAUSSIAN'
scene.cycles.sample_clamp_indirect = 0.0
scene.view_settings.view_transform = 'Standard'
bpy.context.view_layer.update()
